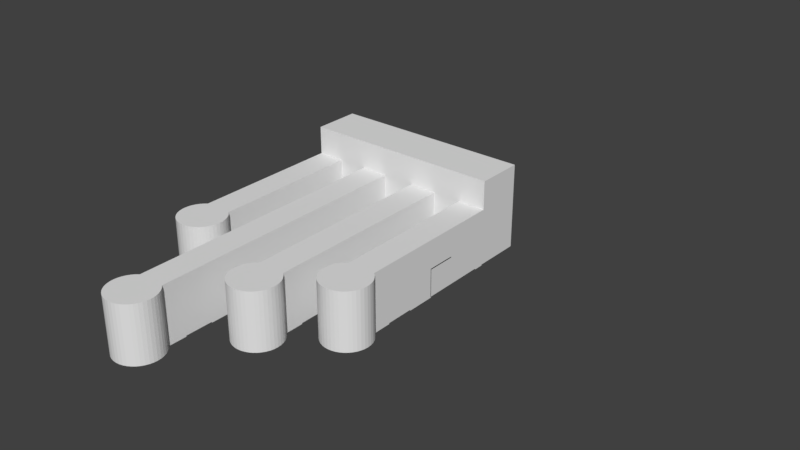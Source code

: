 # Source: Tutorial.blend  (saved by Blender 2.79.0; exported with 4.5.12 LTS)
import bpy
from mathutils import Matrix  # noqa: F401  (used for matrix-valued properties, if any)

bpy.ops.wm.read_factory_settings(use_empty=True)
scene = bpy.context.scene
scene.name = 'Scene'

# ---- collections
col_collection_1 = bpy.data.collections.new('Collection 1'); scene.collection.children.link(col_collection_1)

# ---- world
world_world = bpy.data.worlds.new('World'); scene.world = world_world
world_world.color = (0.05088, 0.05088, 0.05088)
world_world.use_sun_shadow = False
world_world.sun_shadow_jitter_overblur = 0.0
world_world.cycles.sampling_method = 'MANUAL'

# ---- meshes
me_cylinder_143 = bpy.data.meshes.new('Cylinder.143')
me_cylinder_143.from_pydata([(1.469, 17.0, -7.451e-09), (-1.469, 17.0, -7.451e-09), (1.469, 17.0, -0.1), (-1.469, 17.0, -0.1), (1.469, 17.0, -7.451e-09), (-1.469, 17.0, -7.451e-09), (1.469, 18.0, -7.451e-09), (-1.469, 18.0, -7.451e-09), (7.469, 17.0, -7.451e-09), (4.531, 17.0, -7.451e-09), (7.469, 18.0, -7.451e-09), (4.531, 18.0, -7.451e-09), (1.469, 10.0, -7.451e-09), (-1.469, 10.0, -7.451e-09), (1.469, 10.0, 3.0), (-1.469, 10.0, 3.0), (1.469, 9.937, -7.451e-09), (-1.469, 9.937, -7.451e-09), (1.469, 9.937, 3.0), (-1.469, 9.937, 3.0), (4.531, -9.0, -7.451e-09), (4.531, -9.0, -0.1), (7.469, -9.0, -7.451e-09), (7.469, -9.0, -0.1), (7.469, 17.0, -7.451e-09), (4.531, 17.0, -7.451e-09), (7.469, 17.0, -0.1), (4.531, 17.0, -0.1), (7.469, 3.0, -7.451e-09), (4.531, 3.0, -7.451e-09), (7.469, 6.0, -7.451e-09), (4.531, 6.0, -7.451e-09), (7.469, 6.0, -0.1), (4.531, 6.0, -0.1), (4.531, -6.0, -7.451e-09), (4.531, -6.0, -0.1), (7.469, -6.0, -7.451e-09), (7.469, -6.0, -0.1), (4.531, -3.0, -7.451e-09), (4.531, -3.0, -0.1), (7.469, -3.0, -7.451e-09), (7.469, -3.0, -0.1), (1.469, 10.0, 3.0), (-1.469, 10.0, 3.0), (1.469, 10.0, 2.9), (-1.469, 10.0, 2.9), (1.469, 13.0, 3.0), (-1.469, 13.0, 3.0), (1.469, 13.0, 2.9), (-1.469, 13.0, 2.9), (-1.469, 7.0, -7.451e-09), (1.469, 7.0, -7.451e-09), (-1.469, 10.0, -7.451e-09), (-1.469, 10.0, -0.1), (1.469, 10.0, -7.451e-09), (1.469, 10.0, -0.1), (4.531, -10.98, -7.451e-09), (7.469, -10.98, -7.451e-09), (4.531, -9.0, -7.451e-09), (7.469, -9.0, -7.451e-09), (-1.469, 2.023, -7.451e-09), (1.469, 2.023, -7.451e-09), (-1.469, 4.0, -7.451e-09), (1.469, 4.0, -7.451e-09), (-1.469, 4.0, -7.451e-09), (-1.469, 4.0, -0.1), (1.469, 4.0, -7.451e-09), (1.469, 4.0, -0.1), (13.84, 17.0, -7.451e-09), (10.9, 17.0, -7.451e-09), (13.84, 17.0, -0.1), (10.9, 17.0, -0.1), (13.84, 10.0, -7.451e-09), (10.9, 10.0, -7.451e-09), (13.84, 10.0, -0.1), (10.9, 10.0, -0.1), (13.84, 13.0, -7.451e-09), (10.9, 13.0, -7.451e-09), (13.84, 13.0, -0.1), (10.9, 13.0, -0.1), (10.9, 2.0, -7.451e-09), (13.84, 2.0, -7.451e-09), (10.9, 5.0, -7.451e-09), (10.9, 5.0, -0.1), (13.84, 5.0, -7.451e-09), (13.84, 5.0, -0.1), (10.9, -1.0, -7.451e-09), (10.9, -1.0, -0.1), (13.84, -1.0, -7.451e-09), (13.84, -1.0, -0.1), (19.84, 10.0, -7.451e-09), (16.9, 10.0, -7.451e-09), (19.84, 10.0, 3.0), (16.9, 10.0, 3.0), (19.84, 9.937, -7.451e-09), (16.9, 9.937, -7.451e-09), (19.84, 9.937, 3.0), (16.9, 9.937, 3.0), (19.84, 17.0, -7.451e-09), (16.9, 17.0, -7.451e-09), (19.84, 17.0, -0.1), (16.9, 17.0, -0.1), (19.84, 10.0, 3.0), (16.9, 10.0, 3.0), (19.84, 10.0, 2.9), (16.9, 10.0, 2.9), (19.84, 13.0, 3.0), (16.9, 13.0, 3.0), (19.84, 13.0, 2.9), (16.9, 13.0, 2.9), (16.9, 7.0, -7.451e-09), (16.9, 7.0, -0.1), (19.84, 7.0, -7.451e-09), (19.84, 7.0, -0.1), (16.9, 10.0, -7.451e-09), (16.9, 10.0, -0.1), (19.84, 10.0, -7.451e-09), (19.84, 10.0, -0.1), (16.9, 4.0, -7.451e-09), (16.9, 4.0, -0.1), (19.84, 4.0, -7.451e-09), (19.84, 4.0, -0.1), (13.84, 17.0, -7.451e-09), (10.9, 17.0, -7.451e-09), (13.84, 18.0, -7.451e-09), (10.9, 18.0, -7.451e-09), (10.9, -2.977, -7.451e-09), (13.84, -2.977, -7.451e-09), (10.9, -1.0, -7.451e-09), (13.84, -1.0, -7.451e-09), (19.84, 17.0, -7.451e-09), (16.9, 17.0, -7.451e-09), (19.84, 18.0, -7.451e-09), (16.9, 18.0, -7.451e-09), (16.9, 2.023, -7.451e-09), (19.84, 2.023, -7.451e-09), (16.9, 4.0, -7.451e-09), (19.84, 4.0, -7.451e-09)], [], [(3, 2, 0, 1), (5, 4, 6, 7), (9, 8, 10, 11), (17, 16, 18, 19), (14, 15, 19, 18), (12, 13, 15, 14), (20, 22, 23, 21), (26, 24, 25, 27), (29, 28, 30, 31), (31, 30, 32, 33), (34, 35, 37, 36), (34, 36, 40, 38), (38, 40, 41, 39), (48, 49, 47, 46), (44, 45, 49, 48), (43, 42, 46, 47), (50, 51, 54, 52), (53, 52, 54, 55), (56, 57, 59, 58), (60, 61, 63, 62), (64, 66, 67, 65), (69, 71, 70, 68), (73, 72, 76, 77), (77, 76, 78, 79), (73, 75, 74, 72), (80, 81, 84, 82), (82, 84, 85, 83), (86, 88, 89, 87), (95, 94, 96, 97), (92, 93, 97, 96), (90, 91, 93, 92), (101, 100, 98, 99), (108, 109, 107, 106), (104, 105, 109, 108), (103, 102, 106, 107), (110, 111, 113, 112), (110, 112, 116, 114), (115, 114, 116, 117), (118, 120, 121, 119), (123, 122, 124, 125), (126, 127, 129, 128), (131, 130, 132, 133), (134, 135, 137, 136)])
_uv = me_cylinder_143.uv_layers.new(name='UVMap')
_uv.uv.foreach_set('vector', [0.5829, 0.2551, 0.5829, 0.5, 0.5757, 0.5, 0.5757, 0.2551, 0.8507, 0.4898, 0.8507, 0.2449, 0.9231, 0.2449, 0.9231, 0.4898, 0.9231, 0.4898, 0.9231, 0.2449, 0.9954, 0.2449, 0.9954, 0.4898, 0.2127, 0.75, 3.451e-08, 0.75, 0.0, 0.5, 0.2127, 0.5, 0.9984, 0.0, 0.9984, 0.2449, 0.9938, 0.2449, 0.9938, 0.0, 0.4254, 1.0, 0.2127, 1.0, 0.2127, 0.75, 0.4254, 0.75, 0.9459, 0.75, 0.9459, 0.9949, 0.9387, 0.9949, 0.9387, 0.75, 0.5685, 0.2551, 0.5757, 0.2551, 0.5757, 0.5, 0.5685, 0.5, 0.0, 0.75, 0.2127, 0.75, 0.2127, 1.0, 3.451e-08, 1.0, 0.9315, 0.9949, 0.9315, 0.75, 0.9387, 0.75, 0.9387, 0.9949, 0.9604, 0.75, 0.9677, 0.75, 0.9677, 0.9949, 0.9604, 0.9949, 0.2127, 0.5, 0.4254, 0.5, 0.4254, 0.75, 0.2127, 0.75, 0.9821, 0.9949, 0.9821, 0.75, 0.9894, 0.75, 0.9894, 0.9949, 0.6119, 0.2551, 0.6119, 0.5, 0.6046, 0.5, 0.6046, 0.2551, 0.638, 0.25, 0.4254, 0.25, 0.4254, 0.0, 0.638, 2.384e-07, 0.2127, 0.5, 1.725e-08, 0.5, 0.0, 0.25, 0.2127, 0.25, 0.638, 1.0, 0.4254, 1.0, 0.4254, 0.75, 0.638, 0.75, 0.9532, 0.9949, 0.9459, 0.9949, 0.9459, 0.75, 0.9532, 0.75, 0.9242, 0.75, 0.9242, 0.9949, 0.7811, 0.9949, 0.7811, 0.75, 0.638, 0.9949, 0.638, 0.75, 0.7811, 0.75, 0.7811, 0.9949, 0.9894, 0.9949, 0.9894, 0.75, 0.9966, 0.75, 0.9966, 0.9949, 0.5902, 0.2551, 0.5974, 0.2551, 0.5974, 0.5, 0.5902, 0.5, 1.38e-07, 0.0, 0.2127, 7.947e-08, 0.2127, 0.25, 0.0, 0.25, 0.5902, 0.2551, 0.5902, 0.5, 0.5829, 0.5, 0.5829, 0.2551, 0.6191, 0.2551, 0.6263, 0.2551, 0.6263, 0.5, 0.6191, 0.5, 0.2127, 0.25, 0.4254, 0.25, 0.4254, 0.5, 0.2127, 0.5, 0.9677, 0.9949, 0.9677, 0.75, 0.9749, 0.75, 0.9749, 0.9949, 0.9749, 0.9949, 0.9749, 0.75, 0.9821, 0.75, 0.9821, 0.9949, 0.8507, 0.25, 0.638, 0.25, 0.638, 1.987e-08, 0.8507, 0.0, 1.0, 0.2449, 1.0, 0.4898, 0.9954, 0.4898, 0.9954, 0.2449, 0.638, 0.75, 0.4254, 0.75, 0.4254, 0.5, 0.638, 0.5, 0.6046, 0.2551, 0.6046, 0.5, 0.5974, 0.5, 0.5974, 0.2551, 0.6119, 0.5, 0.6119, 0.2551, 0.6191, 0.2551, 0.6191, 0.5, 0.4254, 0.25, 0.2127, 0.25, 0.2127, 0.0, 0.4254, 1.589e-07, 0.638, 0.25, 0.8507, 0.25, 0.8507, 0.5, 0.638, 0.5, 0.9532, 0.75, 0.9604, 0.75, 0.9604, 0.9949, 0.9532, 0.9949, 0.8507, 0.75, 0.638, 0.75, 0.638, 0.5, 0.8507, 0.5, 0.6336, 0.5, 0.6263, 0.5, 0.6263, 0.2551, 0.6336, 0.2551, 0.9242, 0.9949, 0.9242, 0.75, 0.9315, 0.75, 0.9315, 0.9949, 0.8507, 0.75, 0.8507, 0.5051, 0.9231, 0.5051, 0.9231, 0.75, 0.8507, 0.2449, 0.8507, 0.0, 0.9938, 1.589e-07, 0.9938, 0.2449, 0.9231, 0.75, 0.9231, 0.5051, 0.9954, 0.5051, 0.9954, 0.75, 0.5685, 0.2551, 0.5685, 0.5, 0.4254, 0.5, 0.4254, 0.2551])
me_cylinder_143.use_remesh_preserve_volume = False
me_cylinder_143.use_remesh_preserve_attributes = False
me_cylinder_143.use_mirror_vertex_groups = False
me_cylinder_143.update()
me_cylinder_142 = bpy.data.meshes.new('Cylinder.142')
me_cylinder_142.from_pydata([(-1.469, 18.0, -7.451e-09), (19.84, 18.0, -7.451e-09), (-1.469, 23.0, -7.451e-09), (19.84, 23.0, -7.451e-09), (10.48, 23.0, -7.451e-09), (7.98, 23.0, -7.451e-09)], [], [(0, 1, 3, 4, 5, 2)])
_uv = me_cylinder_142.uv_layers.new(name='UVMap')
_uv.uv.foreach_set('vector', [1.144e-06, 1.0, 0.0, 1.79e-07, 1.0, 0.0, 1.0, 0.4393, 1.0, 0.5566, 1.0, 1.0])
me_cylinder_142.use_remesh_preserve_volume = False
me_cylinder_142.use_remesh_preserve_attributes = False
me_cylinder_142.use_mirror_vertex_groups = False
me_cylinder_142.update()
me_cylinder_141 = bpy.data.meshes.new('Cylinder.141')
me_cylinder_141.from_pydata([(1.469, 18.0, -7.451e-09), (1.469, 18.0, 6.0), (4.531, 18.0, -7.451e-09), (4.531, 18.0, 6.0), (7.469, 18.0, -7.451e-09), (7.469, 18.0, 6.0), (7.469, -10.98, -7.451e-09), (7.768, -11.23, -7.451e-09), (8.023, -11.53, -7.451e-09), (8.228, -11.87, -7.451e-09), (8.378, -12.23, -7.451e-09), (8.469, -12.61, -7.451e-09), (8.5, -13.0, -7.451e-09), (8.469, -13.39, -7.451e-09), (8.378, -13.77, -7.451e-09), (8.228, -14.13, -7.451e-09), (8.023, -14.47, -7.451e-09), (7.768, -14.77, -7.451e-09), (7.469, -15.02, -7.451e-09), (7.135, -15.23, -7.451e-09), (6.773, -15.38, -7.451e-09), (6.391, -15.47, -7.451e-09), (6.0, -15.5, -7.451e-09), (5.609, -15.47, -7.451e-09), (5.227, -15.38, -7.451e-09), (4.865, -15.23, -7.451e-09), (4.531, -15.02, -7.451e-09), (4.232, -14.77, -7.451e-09), (3.977, -14.47, -7.451e-09), (3.772, -14.13, -7.451e-09), (3.622, -13.77, -7.451e-09), (3.531, -13.39, -7.451e-09), (3.5, -13.0, -7.451e-09), (3.531, -12.61, -7.451e-09), (3.622, -12.23, -7.451e-09), (3.772, -11.87, -7.451e-09), (3.977, -11.53, -7.451e-09), (4.232, -11.23, -7.451e-09), (4.531, -10.98, -7.451e-09), (7.469, -10.98, 6.0), (7.768, -11.23, 6.0), (8.023, -11.53, 6.0), (8.228, -11.87, 6.0), (8.378, -12.23, 6.0), (8.469, -12.61, 6.0), (8.5, -13.0, 6.0), (8.469, -13.39, 6.0), (8.378, -13.77, 6.0), (8.228, -14.13, 6.0), (8.023, -14.47, 6.0), (7.768, -14.77, 6.0), (7.469, -15.02, 6.0), (7.135, -15.23, 6.0), (6.773, -15.38, 6.0), (6.391, -15.47, 6.0), (6.0, -15.5, 6.0), (5.609, -15.47, 6.0), (5.227, -15.38, 6.0), (4.865, -15.23, 6.0), (4.531, -15.02, 6.0), (4.232, -14.77, 6.0), (3.977, -14.47, 6.0), (3.772, -14.13, 6.0), (3.622, -13.77, 6.0), (3.531, -13.39, 6.0), (3.5, -13.0, 6.0), (3.531, -12.61, 6.0), (3.622, -12.23, 6.0), (3.772, -11.87, 6.0), (3.977, -11.53, 6.0), (4.232, -11.23, 6.0), (4.531, -10.98, 6.0), (1.469, 2.023, -7.451e-09), (1.768, 1.768, -7.451e-09), (2.023, 1.469, -7.451e-09), (2.228, 1.135, -7.451e-09), (2.378, 0.7725, -7.451e-09), (2.469, 0.3911, -7.451e-09), (2.5, -4.073e-07, -7.451e-09), (2.469, -0.3911, -7.451e-09), (2.378, -0.7725, -7.451e-09), (2.228, -1.135, -7.451e-09), (2.023, -1.469, -7.451e-09), (1.768, -1.768, -7.451e-09), (1.469, -2.023, -7.451e-09), (1.135, -2.228, -7.451e-09), (0.7725, -2.378, -7.451e-09), (0.3911, -2.469, -7.451e-09), (-2.007e-06, -2.5, -7.451e-09), (-0.3911, -2.469, -7.451e-09), (-0.7725, -2.378, -7.451e-09), (-1.135, -2.228, -7.451e-09), (-1.469, -2.023, -7.451e-09), (-1.768, -1.768, -7.451e-09), (-2.023, -1.469, -7.451e-09), (-2.228, -1.135, -7.451e-09), (-2.378, -0.7725, -7.451e-09), (-2.469, -0.3911, -7.451e-09), (-2.5, 3.606e-06, -7.451e-09), (-2.469, 0.3911, -7.451e-09), (-2.378, 0.7725, -7.451e-09), (-2.228, 1.135, -7.451e-09), (-2.023, 1.469, -7.451e-09), (-1.768, 1.768, -7.451e-09), (-1.469, 2.023, -7.451e-09), (1.469, 2.023, 6.0), (1.768, 1.768, 6.0), (2.023, 1.469, 6.0), (2.228, 1.135, 6.0), (2.378, 0.7725, 6.0), (2.469, 0.3911, 6.0), (2.5, -4.073e-07, 6.0), (2.469, -0.3911, 6.0), (2.378, -0.7725, 6.0), (2.228, -1.135, 6.0), (2.023, -1.469, 6.0), (1.768, -1.768, 6.0), (1.469, -2.023, 6.0), (1.135, -2.228, 6.0), (0.7725, -2.378, 6.0), (0.3911, -2.469, 6.0), (-2.007e-06, -2.5, 6.0), (-0.3911, -2.469, 6.0), (-0.7725, -2.378, 6.0), (-1.135, -2.228, 6.0), (-1.469, -2.023, 6.0), (-1.768, -1.768, 6.0), (-2.023, -1.469, 6.0), (-2.228, -1.135, 6.0), (-2.378, -0.7725, 6.0), (-2.469, -0.3911, 6.0), (-2.5, 3.606e-06, 6.0), (-2.469, 0.3911, 6.0), (-2.378, 0.7725, 6.0), (-2.228, 1.135, 6.0), (-2.023, 1.469, 6.0), (-1.768, 1.768, 6.0), (-1.469, 2.023, 6.0), (10.9, 18.0, -7.451e-09), (10.9, 18.0, 6.0), (13.84, -2.977, -7.451e-09), (14.14, -3.232, -7.451e-09), (14.39, -3.531, -7.451e-09), (14.6, -3.865, -7.451e-09), (14.75, -4.227, -7.451e-09), (14.84, -4.609, -7.451e-09), (14.87, -5.0, -7.451e-09), (14.84, -5.391, -7.451e-09), (14.75, -5.773, -7.451e-09), (14.6, -6.135, -7.451e-09), (14.39, -6.469, -7.451e-09), (14.14, -6.768, -7.451e-09), (13.84, -7.023, -7.451e-09), (13.51, -7.228, -7.451e-09), (13.14, -7.378, -7.451e-09), (12.76, -7.469, -7.451e-09), (12.37, -7.5, -7.451e-09), (11.98, -7.469, -7.451e-09), (11.6, -7.378, -7.451e-09), (11.24, -7.228, -7.451e-09), (10.9, -7.023, -7.451e-09), (10.6, -6.768, -7.451e-09), (10.35, -6.469, -7.451e-09), (10.14, -6.135, -7.451e-09), (9.994, -5.773, -7.451e-09), (9.903, -5.391, -7.451e-09), (9.872, -5.0, -7.451e-09), (9.903, -4.609, -7.451e-09), (9.994, -4.227, -7.451e-09), (10.14, -3.865, -7.451e-09), (10.35, -3.531, -7.451e-09), (10.6, -3.232, -7.451e-09), (10.9, -2.977, -7.451e-09), (13.84, -2.977, 6.0), (14.14, -3.232, 6.0), (14.39, -3.531, 6.0), (14.6, -3.865, 6.0), (14.75, -4.227, 6.0), (14.84, -4.609, 6.0), (14.87, -5.0, 6.0), (14.84, -5.391, 6.0), (14.75, -5.773, 6.0), (14.6, -6.135, 6.0), (14.39, -6.469, 6.0), (14.14, -6.768, 6.0), (13.84, -7.023, 6.0), (13.51, -7.228, 6.0), (13.14, -7.378, 6.0), (12.76, -7.469, 6.0), (12.37, -7.5, 6.0), (11.98, -7.469, 6.0), (11.6, -7.378, 6.0), (11.24, -7.228, 6.0), (10.9, -7.023, 6.0), (10.6, -6.768, 6.0), (10.35, -6.469, 6.0), (10.14, -6.135, 6.0), (9.994, -5.773, 6.0), (9.903, -5.391, 6.0), (9.872, -5.0, 6.0), (9.903, -4.609, 6.0), (9.994, -4.227, 6.0), (10.14, -3.865, 6.0), (10.35, -3.531, 6.0), (10.6, -3.232, 6.0), (10.9, -2.977, 6.0), (16.9, 18.0, -7.451e-09), (16.9, 18.0, 6.0), (13.84, 18.0, -7.451e-09), (13.84, 18.0, 6.0), (19.84, 2.023, -7.451e-09), (20.14, 1.768, -7.451e-09), (20.39, 1.469, -7.451e-09), (20.6, 1.135, -7.451e-09), (20.75, 0.7725, -7.451e-09), (20.84, 0.3911, -7.451e-09), (20.87, -4.768e-07, -7.451e-09), (20.84, -0.3911, -7.451e-09), (20.75, -0.7725, -7.451e-09), (20.6, -1.135, -7.451e-09), (20.39, -1.469, -7.451e-09), (20.14, -1.768, -7.451e-09), (19.84, -2.023, -7.451e-09), (19.51, -2.228, -7.451e-09), (19.14, -2.378, -7.451e-09), (18.76, -2.469, -7.451e-09), (18.37, -2.5, -7.451e-09), (17.98, -2.469, -7.451e-09), (17.6, -2.378, -7.451e-09), (17.24, -2.228, -7.451e-09), (16.9, -2.023, -7.451e-09), (16.6, -1.768, -7.451e-09), (16.35, -1.469, -7.451e-09), (16.14, -1.135, -7.451e-09), (15.99, -0.7725, -7.451e-09), (15.9, -0.3911, -7.451e-09), (15.87, 3.815e-06, -7.451e-09), (15.9, 0.3911, -7.451e-09), (15.99, 0.7725, -7.451e-09), (16.14, 1.135, -7.451e-09), (16.35, 1.469, -7.451e-09), (16.6, 1.768, -7.451e-09), (16.9, 2.023, -7.451e-09), (19.84, 2.023, 6.0), (20.14, 1.768, 6.0), (20.39, 1.469, 6.0), (20.6, 1.135, 6.0), (20.75, 0.7725, 6.0), (20.84, 0.3911, 6.0), (20.87, -4.768e-07, 6.0), (20.84, -0.3911, 6.0), (20.75, -0.7725, 6.0), (20.6, -1.135, 6.0), (20.39, -1.469, 6.0), (20.14, -1.768, 6.0), (19.84, -2.023, 6.0), (19.51, -2.228, 6.0), (19.14, -2.378, 6.0), (18.76, -2.469, 6.0), (18.37, -2.5, 6.0), (17.98, -2.469, 6.0), (17.6, -2.378, 6.0), (17.24, -2.228, 6.0), (16.9, -2.023, 6.0), (16.6, -1.768, 6.0), (16.35, -1.469, 6.0), (16.14, -1.135, 6.0), (15.99, -0.7725, 6.0), (15.9, -0.3911, 6.0), (15.87, 3.815e-06, 6.0), (15.9, 0.3911, 6.0), (15.99, 0.7725, 6.0), (16.14, 1.135, 6.0), (16.35, 1.469, 6.0), (16.6, 1.768, 6.0), (16.9, 2.023, 6.0), (-1.469, 18.0, -7.451e-09), (-1.469, 18.0, 6.0), (-1.469, 18.0, 6.0), (19.84, 18.0, -7.451e-09), (19.84, 18.0, 6.0), (19.84, 18.0, 9.0), (-1.469, 18.0, 9.0), (-1.469, 23.0, -7.451e-09), (-1.469, 23.0, 6.0), (-1.469, 23.0, 6.0), (19.84, 23.0, -7.451e-09), (19.84, 23.0, 6.0), (19.84, 23.0, 9.0), (-1.469, 23.0, 9.0)], [], [(1, 3, 2, 0), (35, 36, 69, 68), (13, 14, 47, 46), (22, 23, 56, 55), (31, 32, 65, 64), (9, 10, 43, 42), (18, 19, 52, 51), (27, 28, 61, 60), (36, 37, 70, 69), (14, 15, 48, 47), (23, 24, 57, 56), (32, 33, 66, 65), (10, 11, 44, 43), (19, 20, 53, 52), (28, 29, 62, 61), (37, 38, 71, 70), (6, 7, 40, 39), (15, 16, 49, 48), (24, 25, 58, 57), (33, 34, 67, 66), (11, 12, 45, 44), (20, 21, 54, 53), (29, 30, 63, 62), (7, 8, 41, 40), (16, 17, 50, 49), (25, 26, 59, 58), (34, 35, 68, 67), (12, 13, 46, 45), (21, 22, 55, 54), (30, 31, 64, 63), (8, 9, 42, 41), (17, 18, 51, 50), (26, 27, 60, 59), (101, 102, 135, 134), (79, 80, 113, 112), (88, 89, 122, 121), (97, 98, 131, 130), (75, 76, 109, 108), (84, 85, 118, 117), (93, 94, 127, 126), (102, 103, 136, 135), (80, 81, 114, 113), (89, 90, 123, 122), (98, 99, 132, 131), (76, 77, 110, 109), (85, 86, 119, 118), (94, 95, 128, 127), (103, 104, 137, 136), (72, 73, 106, 105), (81, 82, 115, 114), (90, 91, 124, 123), (99, 100, 133, 132), (77, 78, 111, 110), (86, 87, 120, 119), (95, 96, 129, 128), (73, 74, 107, 106), (82, 83, 116, 115), (91, 92, 125, 124), (100, 101, 134, 133), (78, 79, 112, 111), (87, 88, 121, 120), (96, 97, 130, 129), (74, 75, 108, 107), (83, 84, 117, 116), (92, 93, 126, 125), (169, 170, 203, 202), (147, 148, 181, 180), (156, 157, 190, 189), (165, 166, 199, 198), (143, 144, 177, 176), (152, 153, 186, 185), (161, 162, 195, 194), (170, 171, 204, 203), (148, 149, 182, 181), (157, 158, 191, 190), (166, 167, 200, 199), (144, 145, 178, 177), (153, 154, 187, 186), (162, 163, 196, 195), (171, 172, 205, 204), (140, 141, 174, 173), (149, 150, 183, 182), (158, 159, 192, 191), (167, 168, 201, 200), (145, 146, 179, 178), (154, 155, 188, 187), (163, 164, 197, 196), (141, 142, 175, 174), (150, 151, 184, 183), (159, 160, 193, 192), (168, 169, 202, 201), (146, 147, 180, 179), (155, 156, 189, 188), (164, 165, 198, 197), (142, 143, 176, 175), (151, 152, 185, 184), (160, 161, 194, 193), (206, 208, 209, 207), (239, 240, 273, 272), (217, 218, 251, 250), (226, 227, 260, 259), (235, 236, 269, 268), (213, 214, 247, 246), (222, 223, 256, 255), (231, 232, 265, 264), (240, 241, 274, 273), (218, 219, 252, 251), (227, 228, 261, 260), (236, 237, 270, 269), (214, 215, 248, 247), (223, 224, 257, 256), (232, 233, 266, 265), (241, 242, 275, 274), (210, 211, 244, 243), (219, 220, 253, 252), (228, 229, 262, 261), (237, 238, 271, 270), (215, 216, 249, 248), (224, 225, 258, 257), (233, 234, 267, 266), (211, 212, 245, 244), (220, 221, 254, 253), (229, 230, 263, 262), (238, 239, 272, 271), (216, 217, 250, 249), (225, 226, 259, 258), (234, 235, 268, 267), (212, 213, 246, 245), (221, 222, 255, 254), (230, 231, 264, 263), (5, 139, 138, 4), (280, 281, 288, 287), (282, 278, 285, 289), (277, 276, 283, 284), (279, 280, 287, 286)])
_uv = me_cylinder_141.uv_layers.new(name='UVMap')
_uv.uv.foreach_set('vector', [0.8667, 0.2609, 1.0, 0.2609, 1.0, 0.5217, 0.8667, 0.5217, 0.474, 0.2609, 0.4595, 0.2609, 0.4595, 2.073e-08, 0.474, 2.073e-08, 0.3228, 0.2609, 0.3394, 0.2609, 0.3394, 0.5217, 0.3228, 0.5217, 0.7898, 0.5217, 0.7727, 0.5217, 0.7727, 0.2609, 0.7898, 0.2609, 0.5405, 0.2609, 0.5235, 0.2609, 0.5235, 4.146e-08, 0.5405, 2.073e-08, 0.2563, 0.2609, 0.2721, 0.2609, 0.2721, 0.5217, 0.2563, 0.5217, 0.8537, 0.5217, 0.8392, 0.5217, 0.8392, 0.2609, 0.8537, 0.2609, 0.6004, 0.2609, 0.5874, 0.2609, 0.5874, 0.0, 0.6004, 0.0, 0.4595, 0.2609, 0.4465, 0.2609, 0.4465, 0.0, 0.4595, 2.073e-08, 0.3394, 0.2609, 0.3552, 0.2609, 0.3552, 0.5217, 0.3394, 0.5217, 0.7727, 0.5217, 0.7561, 0.5217, 0.7561, 0.2609, 0.7727, 0.2609, 0.5235, 0.2609, 0.5064, 0.2609, 0.5064, 0.0, 0.5235, 4.146e-08, 0.2721, 0.2609, 0.2887, 0.2609, 0.2887, 0.5217, 0.2721, 0.5217, 0.8392, 0.5217, 0.8234, 0.5217, 0.8234, 0.2609, 0.8392, 0.2609, 0.5874, 0.2609, 0.5729, 0.2609, 0.5729, 0.0, 0.5874, 0.0, 0.4465, 0.2609, 0.4354, 0.2609, 0.4354, 0.0, 0.4465, 0.0, 0.2177, 0.2609, 0.2288, 0.2609, 0.2288, 0.5217, 0.2177, 0.5217, 0.3552, 0.2609, 0.3697, 0.2609, 0.3697, 0.5217, 0.3552, 0.5217, 0.7561, 0.5217, 0.7403, 0.5217, 0.7403, 0.2609, 0.7561, 0.2609, 0.5064, 0.2609, 0.4898, 0.2609, 0.4898, 0.0, 0.5064, 0.0, 0.2887, 0.2609, 0.3058, 0.2609, 0.3058, 0.5217, 0.2887, 0.5217, 0.8234, 0.5217, 0.8068, 0.5217, 0.8068, 0.2609, 0.8234, 0.2609, 0.5729, 0.2609, 0.5571, 0.2609, 0.5571, 0.0, 0.5729, 0.0, 0.2288, 0.2609, 0.2418, 0.2609, 0.2418, 0.5217, 0.2288, 0.5217, 0.3697, 0.2609, 0.3827, 0.2609, 0.3827, 0.5217, 0.3697, 0.5217, 0.7403, 0.5217, 0.7258, 0.5217, 0.7258, 0.2609, 0.7403, 0.2609, 0.4898, 0.2609, 0.474, 0.2609, 0.474, 2.073e-08, 0.4898, 0.0, 0.3058, 0.2609, 0.3228, 0.2609, 0.3228, 0.5217, 0.3058, 0.5217, 0.8068, 0.5217, 0.7898, 0.5217, 0.7898, 0.2609, 0.8068, 0.2609, 0.5571, 0.2609, 0.5405, 0.2609, 0.5405, 2.073e-08, 0.5571, 0.0, 0.2418, 0.2609, 0.2563, 0.2609, 0.2563, 0.5217, 0.2418, 0.5217, 0.8667, 0.5217, 0.8537, 0.5217, 0.8537, 0.2609, 0.8667, 0.2609, 0.7258, 0.5217, 0.7128, 0.5217, 0.7128, 0.2609, 0.7258, 0.2609, 0.6391, 0.2609, 0.6245, 0.2609, 0.6245, 2.073e-08, 0.6391, 2.073e-08, 0.2776, 0.7826, 0.261, 0.7826, 0.261, 0.5217, 0.2776, 0.5217, 0.07697, 0.913, 0.05994, 0.913, 0.05994, 0.6522, 0.07697, 0.6522, 0.7055, 0.2609, 0.6885, 0.2609, 0.6885, 2.073e-08, 0.7055, 2.073e-08, 0.3441, 0.7826, 0.3283, 0.7826, 0.3283, 0.5217, 0.3441, 0.5217, 0.1409, 0.913, 0.1264, 0.913, 0.1264, 0.6522, 0.1409, 0.6522, 0.7655, 0.2609, 0.7525, 0.2609, 0.7525, 0.0, 0.7655, 0.0, 0.6245, 0.2609, 0.6115, 0.2609, 0.6115, 2.073e-08, 0.6245, 2.073e-08, 0.261, 0.7826, 0.2453, 0.7826, 0.2453, 0.5217, 0.261, 0.5217, 0.05994, 0.913, 0.04333, 0.913, 0.04333, 0.6522, 0.05994, 0.6522, 0.6885, 0.2609, 0.6715, 0.2609, 0.6715, 0.0, 0.6885, 2.073e-08, 0.3283, 0.7826, 0.3117, 0.7826, 0.3117, 0.5217, 0.3283, 0.5217, 0.1264, 0.913, 0.1106, 0.913, 0.1106, 0.6522, 0.1264, 0.6522, 0.7525, 0.2609, 0.7379, 0.2609, 0.7379, 2.073e-08, 0.7525, 0.0, 0.6115, 0.2609, 0.6004, 0.2609, 0.6004, 2.073e-08, 0.6115, 2.073e-08, 0.3827, 0.7826, 0.3716, 0.7826, 0.3716, 0.5217, 0.3827, 0.5217, 0.2453, 0.7826, 0.2307, 0.7826, 0.2307, 0.5217, 0.2453, 0.5217, 0.04333, 0.913, 0.02755, 0.913, 0.02755, 0.6522, 0.04333, 0.6522, 0.6715, 0.2609, 0.6549, 0.2609, 0.6549, 2.073e-08, 0.6715, 0.0, 0.3117, 0.7826, 0.2947, 0.7826, 0.2947, 0.5217, 0.3117, 0.5217, 0.1106, 0.913, 0.094, 0.913, 0.094, 0.6522, 0.1106, 0.6522, 0.7379, 0.2609, 0.7221, 0.2609, 0.7221, 2.073e-08, 0.7379, 2.073e-08, 0.3716, 0.7826, 0.3586, 0.7826, 0.3586, 0.5217, 0.3716, 0.5217, 0.2307, 0.7826, 0.2177, 0.7826, 0.2177, 0.5217, 0.2307, 0.5217, 0.02755, 0.913, 0.01299, 0.913, 0.01299, 0.6522, 0.02755, 0.6522, 0.6549, 0.2609, 0.6391, 0.2609, 0.6391, 2.073e-08, 0.6549, 2.073e-08, 0.2947, 0.7826, 0.2776, 0.7826, 0.2776, 0.5217, 0.2947, 0.5217, 0.094, 0.913, 0.07697, 0.913, 0.07697, 0.6522, 0.094, 0.6522, 0.7221, 0.2609, 0.7055, 0.2609, 0.7055, 2.073e-08, 0.7221, 2.073e-08, 0.3586, 0.7826, 0.3441, 0.7826, 0.3441, 0.5217, 0.3586, 0.5217, 0.1539, 0.913, 0.1409, 0.913, 0.1409, 0.6522, 0.1539, 0.6522, 0.01299, 0.913, 7.266e-08, 0.913, 0.0, 0.6522, 0.01299, 0.6522, 0.4214, 0.5217, 0.4068, 0.5217, 0.4068, 0.2609, 0.4214, 0.2609, 0.4878, 0.5217, 0.5044, 0.5217, 0.5044, 0.7826, 0.4878, 0.7826, 0.7787, 0.7826, 0.7616, 0.7826, 0.7616, 0.5217, 0.7787, 0.5217, 0.4878, 0.5217, 0.4708, 0.5217, 0.4708, 0.2609, 0.4878, 0.2609, 0.4214, 0.5217, 0.4372, 0.5217, 0.4372, 0.7826, 0.4214, 0.7826, 0.8426, 0.7826, 0.8281, 0.7826, 0.8281, 0.5217, 0.8426, 0.5217, 0.5478, 0.5217, 0.5348, 0.5217, 0.5348, 0.2609, 0.5478, 0.2609, 0.4068, 0.5217, 0.3938, 0.5217, 0.3938, 0.2609, 0.4068, 0.2609, 0.5044, 0.5217, 0.5202, 0.5217, 0.5202, 0.7826, 0.5044, 0.7826, 0.7616, 0.7826, 0.745, 0.7826, 0.745, 0.5217, 0.7616, 0.5217, 0.4708, 0.5217, 0.4538, 0.5217, 0.4538, 0.2609, 0.4708, 0.2609, 0.4372, 0.5217, 0.4538, 0.5217, 0.4538, 0.7826, 0.4372, 0.7826, 0.8281, 0.7826, 0.8123, 0.7826, 0.8123, 0.5217, 0.8281, 0.5217, 0.5348, 0.5217, 0.5202, 0.5217, 0.5202, 0.2609, 0.5348, 0.2609, 0.3938, 0.5217, 0.3827, 0.5217, 0.3827, 0.2609, 0.3938, 0.2609, 0.3827, 0.5217, 0.3938, 0.5217, 0.3938, 0.7826, 0.3827, 0.7826, 0.5202, 0.5217, 0.5348, 0.5217, 0.5348, 0.7826, 0.5202, 0.7826, 0.745, 0.7826, 0.7292, 0.7826, 0.7292, 0.5217, 0.745, 0.5217, 0.4538, 0.5217, 0.4372, 0.5217, 0.4372, 0.2609, 0.4538, 0.2609, 0.4538, 0.5217, 0.4708, 0.5217, 0.4708, 0.7826, 0.4538, 0.7826, 0.8123, 0.7826, 0.7957, 0.7826, 0.7957, 0.5217, 0.8123, 0.5217, 0.5202, 0.5217, 0.5044, 0.5217, 0.5044, 0.2609, 0.5202, 0.2609, 0.3938, 0.5217, 0.4068, 0.5217, 0.4068, 0.7826, 0.3938, 0.7826, 0.5348, 0.5217, 0.5478, 0.5217, 0.5478, 0.7826, 0.5348, 0.7826, 0.7292, 0.7826, 0.7147, 0.7826, 0.7147, 0.5217, 0.7292, 0.5217, 0.4372, 0.5217, 0.4214, 0.5217, 0.4214, 0.2609, 0.4372, 0.2609, 0.4708, 0.5217, 0.4878, 0.5217, 0.4878, 0.7826, 0.4708, 0.7826, 0.7957, 0.7826, 0.7787, 0.7826, 0.7787, 0.5217, 0.7957, 0.5217, 0.5044, 0.5217, 0.4878, 0.5217, 0.4878, 0.2609, 0.5044, 0.2609, 0.4068, 0.5217, 0.4214, 0.5217, 0.4214, 0.7826, 0.4068, 0.7826, 0.8556, 0.7826, 0.8426, 0.7826, 0.8426, 0.5217, 0.8556, 0.5217, 0.7147, 0.7826, 0.7017, 0.7826, 0.7017, 0.5217, 0.7147, 0.5217, 0.9889, 0.7826, 0.8556, 0.7826, 0.8556, 0.5217, 0.9889, 0.5217, 0.1264, 0.3913, 0.1409, 0.3913, 0.1409, 0.6522, 0.1264, 0.6522, 0.6077, 0.5217, 0.5911, 0.5217, 0.5911, 0.2609, 0.6077, 0.2609, 0.6247, 0.7826, 0.6077, 0.7826, 0.6077, 0.5217, 0.6247, 0.5217, 0.05994, 0.3913, 0.07697, 0.3913, 0.07697, 0.6522, 0.05994, 0.6522, 0.6741, 0.5217, 0.6584, 0.5217, 0.6584, 0.2609, 0.6741, 0.2609, 0.6887, 0.7826, 0.6741, 0.7826, 0.6741, 0.5217, 0.6887, 0.5217, 1.038e-08, 0.3913, 0.01299, 0.3913, 0.01299, 0.6522, 0.0, 0.6522, 0.1409, 0.3913, 0.1539, 0.3913, 0.1539, 0.6522, 0.1409, 0.6522, 0.5911, 0.5217, 0.5753, 0.5217, 0.5753, 0.2609, 0.5911, 0.2609, 0.6077, 0.7826, 0.5911, 0.7826, 0.5911, 0.5217, 0.6077, 0.5217, 0.07697, 0.3913, 0.094, 0.3913, 0.094, 0.6522, 0.07697, 0.6522, 0.6584, 0.5217, 0.6418, 0.5217, 0.6418, 0.2609, 0.6584, 0.2609, 0.6741, 0.7826, 0.6584, 0.7826, 0.6584, 0.5217, 0.6741, 0.5217, 0.01299, 0.3913, 0.02755, 0.3913, 0.02755, 0.6522, 0.01299, 0.6522, 0.1539, 0.3913, 0.165, 0.3913, 0.165, 0.6522, 0.1539, 0.6522, 0.7128, 0.5217, 0.7017, 0.5217, 0.7017, 0.2609, 0.7128, 0.2609, 0.5753, 0.5217, 0.5607, 0.5217, 0.5607, 0.2609, 0.5753, 0.2609, 0.5911, 0.7826, 0.5753, 0.7826, 0.5753, 0.5217, 0.5911, 0.5217, 0.094, 0.3913, 0.1106, 0.3913, 0.1106, 0.6522, 0.094, 0.6522, 0.6418, 0.5217, 0.6247, 0.5217, 0.6247, 0.2609, 0.6418, 0.2609, 0.6584, 0.7826, 0.6418, 0.7826, 0.6418, 0.5217, 0.6584, 0.5217, 0.02755, 0.3913, 0.04333, 0.3913, 0.04333, 0.6522, 0.02755, 0.6522, 0.7017, 0.5217, 0.6887, 0.5217, 0.6887, 0.2609, 0.7017, 0.2609, 0.5607, 0.5217, 0.5478, 0.5217, 0.5478, 0.2609, 0.5607, 0.2609, 0.5753, 0.7826, 0.5607, 0.7826, 0.5607, 0.5217, 0.5753, 0.5217, 0.1106, 0.3913, 0.1264, 0.3913, 0.1264, 0.6522, 0.1106, 0.6522, 0.6247, 0.5217, 0.6077, 0.5217, 0.6077, 0.2609, 0.6247, 0.2609, 0.6418, 0.7826, 0.6247, 0.7826, 0.6247, 0.5217, 0.6418, 0.5217, 0.04333, 0.3913, 0.05994, 0.3913, 0.05994, 0.6522, 0.04333, 0.6522, 0.6887, 0.5217, 0.6741, 0.5217, 0.6741, 0.2609, 0.6887, 0.2609, 0.7017, 0.7826, 0.6887, 0.7826, 0.6887, 0.5217, 0.7017, 0.5217, 0.5607, 0.7826, 0.5478, 0.7826, 0.5478, 0.5217, 0.5607, 0.5217, 0.7655, 0.0, 0.9149, 2.073e-08, 0.9149, 0.2609, 0.7655, 0.2609, 0.2177, 0.2609, 0.2177, 0.3913, 0.0, 0.3913, 0.0, 0.2609, 0.2177, 0.7826, 0.3483, 0.7826, 0.3483, 1.0, 0.2177, 1.0, 0.4354, 0.0, 0.4354, 0.2609, 0.2177, 0.2609, 0.2177, 6.22e-08, 0.2177, 0.0, 0.2177, 0.2609, 0.0, 0.2609, 8.305e-08, 1.641e-08])
me_cylinder_141.use_remesh_preserve_volume = False
me_cylinder_141.use_remesh_preserve_attributes = False
me_cylinder_141.use_mirror_vertex_groups = False
me_cylinder_141.update()
me_cylinder_140 = bpy.data.meshes.new('Cylinder.140')
me_cylinder_140.from_pydata([(1.469, 2.023, 6.0), (-1.469, 2.023, 6.0), (1.469, 18.0, 6.0), (-1.469, 18.0, 6.0), (7.469, -10.98, 6.0), (4.531, -10.98, 6.0), (7.469, 18.0, 6.0), (4.531, 18.0, 6.0), (7.469, -10.98, 6.0), (7.768, -11.23, 6.0), (8.023, -11.53, 6.0), (8.228, -11.87, 6.0), (8.378, -12.23, 6.0), (8.469, -12.61, 6.0), (8.5, -13.0, 6.0), (8.469, -13.39, 6.0), (8.378, -13.77, 6.0), (8.228, -14.13, 6.0), (8.023, -14.47, 6.0), (7.768, -14.77, 6.0), (7.469, -15.02, 6.0), (7.135, -15.23, 6.0), (6.773, -15.38, 6.0), (6.391, -15.47, 6.0), (6.0, -15.5, 6.0), (5.609, -15.47, 6.0), (5.227, -15.38, 6.0), (4.865, -15.23, 6.0), (4.531, -15.02, 6.0), (4.232, -14.77, 6.0), (3.977, -14.47, 6.0), (3.772, -14.13, 6.0), (3.622, -13.77, 6.0), (3.531, -13.39, 6.0), (3.5, -13.0, 6.0), (3.531, -12.61, 6.0), (3.622, -12.23, 6.0), (3.772, -11.87, 6.0), (3.977, -11.53, 6.0), (4.232, -11.23, 6.0), (4.531, -10.98, 6.0), (1.469, 2.023, 6.0), (1.768, 1.768, 6.0), (2.023, 1.469, 6.0), (2.228, 1.135, 6.0), (2.378, 0.7725, 6.0), (2.469, 0.3911, 6.0), (2.5, -4.073e-07, 6.0), (2.469, -0.3911, 6.0), (2.378, -0.7725, 6.0), (2.228, -1.135, 6.0), (2.023, -1.469, 6.0), (1.768, -1.768, 6.0), (1.469, -2.023, 6.0), (1.135, -2.228, 6.0), (0.7725, -2.378, 6.0), (0.3911, -2.469, 6.0), (-2.007e-06, -2.5, 6.0), (-0.3911, -2.469, 6.0), (-0.7725, -2.378, 6.0), (-1.135, -2.228, 6.0), (-1.469, -2.023, 6.0), (-1.768, -1.768, 6.0), (-2.023, -1.469, 6.0), (-2.228, -1.135, 6.0), (-2.378, -0.7725, 6.0), (-2.469, -0.3911, 6.0), (-2.5, 3.606e-06, 6.0), (-2.469, 0.3911, 6.0), (-2.378, 0.7725, 6.0), (-2.228, 1.135, 6.0), (-2.023, 1.469, 6.0), (-1.768, 1.768, 6.0), (-1.469, 2.023, 6.0), (13.84, -2.977, 6.0), (10.9, -2.977, 6.0), (13.84, 18.0, 6.0), (10.9, 18.0, 6.0), (19.84, 2.023, 6.0), (16.9, 2.023, 6.0), (19.84, 18.0, 6.0), (16.9, 18.0, 6.0), (13.84, -2.977, 6.0), (14.14, -3.232, 6.0), (14.39, -3.531, 6.0), (14.6, -3.865, 6.0), (14.75, -4.227, 6.0), (14.84, -4.609, 6.0), (14.87, -5.0, 6.0), (14.84, -5.391, 6.0), (14.75, -5.773, 6.0), (14.6, -6.135, 6.0), (14.39, -6.469, 6.0), (14.14, -6.768, 6.0), (13.84, -7.023, 6.0), (13.51, -7.228, 6.0), (13.14, -7.378, 6.0), (12.76, -7.469, 6.0), (12.37, -7.5, 6.0), (11.98, -7.469, 6.0), (11.6, -7.378, 6.0), (11.24, -7.228, 6.0), (10.9, -7.023, 6.0), (10.6, -6.768, 6.0), (10.35, -6.469, 6.0), (10.14, -6.135, 6.0), (9.994, -5.773, 6.0), (9.903, -5.391, 6.0), (9.872, -5.0, 6.0), (9.903, -4.609, 6.0), (9.994, -4.227, 6.0), (10.14, -3.865, 6.0), (10.35, -3.531, 6.0), (10.6, -3.232, 6.0), (10.9, -2.977, 6.0), (19.84, 2.023, 6.0), (20.14, 1.768, 6.0), (20.39, 1.469, 6.0), (20.6, 1.135, 6.0), (20.75, 0.7725, 6.0), (20.84, 0.3911, 6.0), (20.87, -4.768e-07, 6.0), (20.84, -0.3911, 6.0), (20.75, -0.7725, 6.0), (20.6, -1.135, 6.0), (20.39, -1.469, 6.0), (20.14, -1.768, 6.0), (19.84, -2.023, 6.0), (19.51, -2.228, 6.0), (19.14, -2.378, 6.0), (18.76, -2.469, 6.0), (18.37, -2.5, 6.0), (17.98, -2.469, 6.0), (17.6, -2.378, 6.0), (17.24, -2.228, 6.0), (16.9, -2.023, 6.0), (16.6, -1.768, 6.0), (16.35, -1.469, 6.0), (16.14, -1.135, 6.0), (15.99, -0.7725, 6.0), (15.9, -0.3911, 6.0), (15.87, 3.815e-06, 6.0), (15.9, 0.3911, 6.0), (15.99, 0.7725, 6.0), (16.14, 1.135, 6.0), (16.35, 1.469, 6.0), (16.6, 1.768, 6.0), (16.9, 2.023, 6.0), (19.84, 18.0, 9.0), (-1.469, 18.0, 9.0), (19.84, 23.0, 9.0), (-1.469, 23.0, 9.0)], [], [(148, 149, 151, 150), (80, 78, 79, 81), (76, 74, 75, 77), (6, 4, 5, 7), (2, 0, 1, 3), (116, 117, 118, 119, 120, 121, 122, 123, 124, 125, 126, 127, 128, 129, 130, 131, 132, 133, 134, 135, 136, 137, 138, 139, 140, 141, 142, 143, 144, 145, 146, 147, 79, 78, 115), (83, 84, 85, 86, 87, 88, 89, 90, 91, 92, 93, 94, 95, 96, 97, 98, 99, 100, 101, 102, 103, 104, 105, 106, 107, 108, 109, 110, 111, 112, 113, 114, 75, 74, 82), (9, 10, 11, 12, 13, 14, 15, 16, 17, 18, 19, 20, 21, 22, 23, 24, 25, 26, 27, 28, 29, 30, 31, 32, 33, 34, 35, 36, 37, 38, 39, 40, 5, 4, 8), (42, 43, 44, 45, 46, 47, 48, 49, 50, 51, 52, 53, 54, 55, 56, 57, 58, 59, 60, 61, 62, 63, 64, 65, 66, 67, 68, 69, 70, 71, 72, 73, 41)])
_uv = me_cylinder_140.uv_layers.new(name='UVMap')
_uv.uv.foreach_set('vector', [0.4078, 0.6361, 0.4078, 4.27e-08, 0.6117, 0.0, 0.6117, 0.6361, 0.6537, 0.6119, 0.6537, 0.135, 0.7736, 0.135, 0.7736, 0.6119, 0.2459, 0.7612, 0.2459, 0.135, 0.3658, 0.135, 0.3658, 0.7612, 0.04202, 1.0, 0.04202, 0.135, 0.1619, 0.135, 0.1619, 1.0, 0.9354, 1.139e-07, 0.9354, 0.4769, 0.8156, 0.4769, 0.8156, 0.0, 0.6415, 0.1274, 0.6312, 0.1185, 0.6228, 0.1085, 0.6167, 0.09769, 0.6129, 0.0863, 0.6117, 0.07463, 0.6129, 0.06295, 0.6167, 0.05157, 0.6228, 0.04075, 0.6312, 0.03076, 0.6415, 0.02186, 0.6537, 0.01425, 0.6673, 0.008134, 0.6821, 0.003652, 0.6977, 0.0009188, 0.7136, 0.0, 0.7296, 0.0009188, 0.7451, 0.003653, 0.7599, 0.008134, 0.7736, 0.01425, 0.7857, 0.02186, 0.7961, 0.03076, 0.8045, 0.04075, 0.8106, 0.05157, 0.8143, 0.06295, 0.8156, 0.07463, 0.8143, 0.0863, 0.8106, 0.09769, 0.8045, 0.1085, 0.7961, 0.1185, 0.7857, 0.1274, 0.7736, 0.135, 0.7736, 0.135, 0.6537, 0.135, 0.6537, 0.135, 0.2338, 0.1274, 0.2234, 0.1185, 0.215, 0.1085, 0.2089, 0.09769, 0.2051, 0.0863, 0.2039, 0.07463, 0.2051, 0.06295, 0.2089, 0.05157, 0.215, 0.04075, 0.2234, 0.03076, 0.2338, 0.02186, 0.2459, 0.01425, 0.2596, 0.008134, 0.2743, 0.003653, 0.2899, 0.0009188, 0.3058, 0.0, 0.3218, 0.0009188, 0.3373, 0.003652, 0.3521, 0.008134, 0.3658, 0.01425, 0.3779, 0.02186, 0.3883, 0.03076, 0.3967, 0.04075, 0.4028, 0.05157, 0.4065, 0.06295, 0.4078, 0.07463, 0.4065, 0.0863, 0.4028, 0.09769, 0.3967, 0.1085, 0.3883, 0.1185, 0.3779, 0.1274, 0.3658, 0.135, 0.3658, 0.135, 0.2459, 0.135, 0.2459, 0.135, 0.02986, 0.1274, 0.01947, 0.1185, 0.01111, 0.1085, 0.00499, 0.09769, 0.001255, 0.0863, 0.0, 0.07463, 0.001255, 0.06295, 0.00499, 0.05157, 0.01111, 0.04075, 0.01947, 0.03076, 0.02986, 0.02186, 0.04202, 0.01425, 0.05566, 0.008134, 0.07044, 0.003653, 0.086, 0.0009188, 0.1019, 0.0, 0.1179, 0.0009188, 0.1335, 0.003653, 0.1482, 0.008134, 0.1619, 0.01425, 0.174, 0.02186, 0.1844, 0.03076, 0.1928, 0.04075, 0.1989, 0.05157, 0.2026, 0.06295, 0.2039, 0.07463, 0.2026, 0.0863, 0.1989, 0.09769, 0.1928, 0.1085, 0.1844, 0.1185, 0.174, 0.1274, 0.1619, 0.135, 0.1619, 0.135, 0.04202, 0.135, 0.04202, 0.135, 0.9896, 0.6043, 0.9774, 0.6119, 0.9638, 0.6181, 0.949, 0.6225, 0.9335, 0.6253, 0.9175, 0.6262, 0.9016, 0.6253, 0.886, 0.6225, 0.8712, 0.6181, 0.8576, 0.6119, 0.8454, 0.6043, 0.835, 0.5954, 0.8267, 0.5854, 0.8206, 0.5746, 0.8168, 0.5632, 0.8156, 0.5516, 0.8168, 0.5399, 0.8206, 0.5285, 0.8267, 0.5177, 0.835, 0.5077, 0.8454, 0.4988, 0.8576, 0.4912, 0.8712, 0.4851, 0.886, 0.4806, 0.9016, 0.4779, 0.9175, 0.4769, 0.9335, 0.4779, 0.949, 0.4806, 0.9638, 0.4851, 0.9774, 0.4912, 0.9896, 0.4988, 1.0, 0.5077, 1.0, 0.5954])
me_cylinder_140.use_remesh_preserve_volume = False
me_cylinder_140.use_remesh_preserve_attributes = False
me_cylinder_140.use_mirror_vertex_groups = False
me_cylinder_140.update()
me_cylinder_027 = bpy.data.meshes.new('Cylinder.027')
me_cylinder_027.from_pydata([(1.469, 17.0, -7.451e-09), (-1.469, 17.0, -7.451e-09), (1.469, 17.0, -0.1), (-1.469, 17.0, -0.1), (1.469, 18.0, -7.451e-09), (-1.469, 18.0, -7.451e-09), (1.469, 18.0, -0.1), (-1.469, 18.0, -0.1), (-1.469, 4.0, -7.451e-09), (-1.469, 4.0, -0.1), (1.469, 4.0, -7.451e-09), (1.469, 4.0, -0.1), (-1.469, 7.0, -0.1), (1.469, 7.0, -0.1), (4.531, -9.0, -7.451e-09), (7.469, -9.0, -7.451e-09), (1.469, 10.0, -7.451e-09), (-1.469, 10.0, -7.451e-09), (1.469, 10.0, 3.0), (-1.469, 10.0, 3.0), (1.469, 9.937, -7.451e-09), (-1.469, 9.937, -7.451e-09), (1.469, 17.0, -0.1), (-1.469, 17.0, -0.1), (-1.469, 4.0, -0.1), (1.469, 4.0, -0.1), (-1.469, 4.0, -7.451e-09), (1.469, 4.0, -7.451e-09), (-1.469, 7.0, -7.451e-09), (1.469, 7.0, -7.451e-09), (-1.469, 10.0, -0.1), (-1.469, 10.0, 2.9), (-1.469, 4.0, -7.451e-09), (1.469, 4.0, -7.451e-09), (-1.469, 4.0, -0.1), (1.469, 4.0, -0.1), (-1.469, 4.0, -0.1), (1.469, 4.0, -0.1), (-1.469, 4.0, -7.451e-09), (1.469, 4.0, -7.451e-09), (-1.469, 7.0, -0.1), (1.469, 7.0, -0.1), (-1.469, 7.0, -7.451e-09), (1.469, 7.0, -7.451e-09), (-1.469, 10.0, -0.1), (-1.469, 10.0, 2.9), (-1.469, 2.023, -7.451e-09), (-1.469, 2.023, -0.1), (1.469, 2.023, -7.451e-09), (1.469, 2.023, -0.1), (-1.469, 4.0, -7.451e-09), (-1.469, 4.0, -0.1), (1.469, 4.0, -7.451e-09), (1.469, 4.0, -0.1), (7.469, -10.98, -0.1), (7.768, -11.23, -0.1), (8.023, -11.53, -0.1), (8.228, -11.87, -0.1), (8.378, -12.23, -0.1), (8.469, -12.61, -0.1), (8.5, -13.0, -0.1), (8.469, -13.39, -0.1), (8.378, -13.77, -0.1), (8.228, -14.13, -0.1), (8.023, -14.47, -0.1), (7.768, -14.77, -0.1), (7.469, -15.02, -0.1), (7.135, -15.23, -0.1), (6.773, -15.38, -0.1), (6.391, -15.47, -0.1), (6.0, -15.5, -0.1), (5.609, -15.47, -0.1), (5.227, -15.38, -0.1), (4.865, -15.23, -0.1), (4.531, -15.02, -0.1), (4.232, -14.77, -0.1), (3.977, -14.47, -0.1), (3.772, -14.13, -0.1), (3.622, -13.77, -0.1), (3.531, -13.39, -0.1), (3.5, -13.0, -0.1), (3.531, -12.61, -0.1), (3.622, -12.23, -0.1), (3.772, -11.87, -0.1), (3.977, -11.53, -0.1), (4.232, -11.23, -0.1), (4.531, -10.98, -0.1), (1.469, 2.023, -0.1), (1.768, 1.768, -0.1), (2.023, 1.469, -0.1), (2.228, 1.135, -0.1), (2.378, 0.7725, -0.1), (2.469, 0.3911, -0.1), (2.5, -4.073e-07, -0.1), (2.469, -0.3911, -0.1), (2.378, -0.7725, -0.1), (2.228, -1.135, -0.1), (2.023, -1.469, -0.1), (1.768, -1.768, -0.1), (1.469, -2.023, -0.1), (1.135, -2.228, -0.1), (0.7725, -2.378, -0.1), (0.3911, -2.469, -0.1), (-2.007e-06, -2.5, -0.1), (-0.3911, -2.469, -0.1), (-0.7725, -2.378, -0.1), (-1.135, -2.228, -0.1), (-1.469, -2.023, -0.1), (-1.768, -1.768, -0.1), (-2.023, -1.469, -0.1), (-2.228, -1.135, -0.1), (-2.378, -0.7725, -0.1), (-2.469, -0.3911, -0.1), (-2.5, 3.606e-06, -0.1), (-2.469, 0.3911, -0.1), (-2.378, 0.7725, -0.1), (-2.228, 1.135, -0.1), (-2.023, 1.469, -0.1), (-1.768, 1.768, -0.1), (-1.469, 2.023, -0.1), (1.469, 2.023, -7.451e-09), (1.768, 1.768, -7.451e-09), (2.023, 1.469, -7.451e-09), (2.228, 1.135, -7.451e-09), (2.378, 0.7725, -7.451e-09), (2.469, 0.3911, -7.451e-09), (2.5, -4.073e-07, -7.451e-09), (2.469, -0.3911, -7.451e-09), (2.378, -0.7725, -7.451e-09), (2.228, -1.135, -7.451e-09), (2.023, -1.469, -7.451e-09), (1.768, -1.768, -7.451e-09), (1.469, -2.023, -7.451e-09), (1.135, -2.228, -7.451e-09), (0.7725, -2.378, -7.451e-09), (0.3911, -2.469, -7.451e-09), (-2.007e-06, -2.5, -7.451e-09), (-0.3911, -2.469, -7.451e-09), (-0.7725, -2.378, -7.451e-09), (-1.135, -2.228, -7.451e-09), (-1.469, -2.023, -7.451e-09), (-1.768, -1.768, -7.451e-09), (-2.023, -1.469, -7.451e-09), (-2.228, -1.135, -7.451e-09), (-2.378, -0.7725, -7.451e-09), (-2.469, -0.3911, -7.451e-09), (-2.5, 3.606e-06, -7.451e-09), (-2.469, 0.3911, -7.451e-09), (-2.378, 0.7725, -7.451e-09), (-2.228, 1.135, -7.451e-09), (-2.023, 1.469, -7.451e-09), (-1.768, 1.768, -7.451e-09), (-1.469, 2.023, -7.451e-09), (1.469, 10.0, -7.451e-09), (-1.469, 10.0, -7.451e-09), (1.469, 10.0, 3.0), (-1.469, 10.0, 3.0), (1.469, 9.937, -7.451e-09), (-1.469, 9.937, -7.451e-09), (1.469, 9.937, 3.0), (-1.469, 9.937, 3.0), (-1.469, 2.023, -7.451e-09), (1.469, 2.023, -0.1), (1.469, 2.023, -7.451e-09), (1.768, 1.768, -0.1), (1.768, 1.768, -7.451e-09), (2.023, 1.469, -0.1), (2.023, 1.469, -7.451e-09), (2.228, 1.135, -0.1), (2.228, 1.135, -7.451e-09), (2.378, 0.7725, -0.1), (2.378, 0.7725, -7.451e-09), (2.469, 0.3911, -0.1), (2.469, 0.3911, -7.451e-09), (2.5, -4.073e-07, -0.1), (2.5, -4.073e-07, -7.451e-09), (2.469, -0.3911, -0.1), (2.469, -0.3911, -7.451e-09), (2.378, -0.7725, -0.1), (2.378, -0.7725, -7.451e-09), (2.228, -1.135, -0.1), (2.228, -1.135, -7.451e-09), (2.023, -1.469, -0.1), (2.023, -1.469, -7.451e-09), (1.768, -1.768, -0.1), (1.768, -1.768, -7.451e-09), (1.469, -2.023, -0.1), (1.469, -2.023, -7.451e-09), (1.135, -2.228, -0.1), (1.135, -2.228, -7.451e-09), (0.7725, -2.378, -0.1), (0.7725, -2.378, -7.451e-09), (0.3911, -2.469, -0.1), (0.3911, -2.469, -7.451e-09), (-2.007e-06, -2.5, -0.1), (-2.007e-06, -2.5, -7.451e-09), (-0.3911, -2.469, -0.1), (-0.3911, -2.469, -7.451e-09), (-0.7725, -2.378, -0.1), (-0.7725, -2.378, -7.451e-09), (-1.135, -2.228, -0.1), (-1.135, -2.228, -7.451e-09), (-1.469, -2.023, -0.1), (-1.469, -2.023, -7.451e-09), (-1.768, -1.768, -0.1), (-1.768, -1.768, -7.451e-09), (-2.023, -1.469, -0.1), (-2.023, -1.469, -7.451e-09), (-2.228, -1.135, -0.1), (-2.228, -1.135, -7.451e-09), (-2.378, -0.7725, -0.1), (-2.378, -0.7725, -7.451e-09), (-2.469, -0.3911, -0.1), (-2.469, -0.3911, -7.451e-09), (-2.5, 3.606e-06, -0.1), (-2.5, 3.606e-06, -7.451e-09), (-2.469, 0.3911, -0.1), (-2.469, 0.3911, -7.451e-09), (-2.378, 0.7725, -0.1), (-2.378, 0.7725, -7.451e-09), (-2.228, 1.135, -0.1), (-2.228, 1.135, -7.451e-09), (-2.023, 1.469, -0.1), (-2.023, 1.469, -7.451e-09), (-1.768, 1.768, -0.1), (-1.768, 1.768, -7.451e-09), (-1.469, 2.023, -0.1), (-1.469, 2.023, -7.451e-09), (-1.469, 2.023, -0.1), (1.469, 2.023, -7.451e-09), (1.469, 2.023, -0.1), (1.469, 2.023, 6.0), (-1.469, 2.023, 6.0), (1.469, 18.0, -7.451e-09), (-1.469, 18.0, -7.451e-09), (1.469, 18.0, 6.0), (-1.469, 18.0, 6.0), (4.531, -10.98, -7.451e-09), (7.469, -10.98, -0.1), (7.469, -10.98, -7.451e-09), (7.768, -11.23, -0.1), (7.768, -11.23, -7.451e-09), (8.023, -11.53, -0.1), (8.023, -11.53, -7.451e-09), (8.228, -11.87, -0.1), (8.228, -11.87, -7.451e-09), (8.378, -12.23, -0.1), (8.378, -12.23, -7.451e-09), (8.469, -12.61, -0.1), (8.469, -12.61, -7.451e-09), (8.5, -13.0, -0.1), (8.5, -13.0, -7.451e-09), (8.469, -13.39, -0.1), (8.469, -13.39, -7.451e-09), (8.378, -13.77, -0.1), (8.378, -13.77, -7.451e-09), (8.228, -14.13, -0.1), (8.228, -14.13, -7.451e-09), (8.023, -14.47, -0.1), (8.023, -14.47, -7.451e-09), (7.768, -14.77, -0.1), (7.768, -14.77, -7.451e-09), (7.469, -15.02, -0.1), (7.469, -15.02, -7.451e-09), (7.135, -15.23, -0.1), (7.135, -15.23, -7.451e-09), (6.773, -15.38, -0.1), (6.773, -15.38, -7.451e-09), (6.391, -15.47, -0.1), (6.391, -15.47, -7.451e-09), (6.0, -15.5, -0.1), (6.0, -15.5, -7.451e-09), (5.609, -15.47, -0.1), (5.609, -15.47, -7.451e-09), (5.227, -15.38, -0.1), (5.227, -15.38, -7.451e-09), (4.865, -15.23, -0.1), (4.865, -15.23, -7.451e-09), (4.531, -15.02, -0.1), (4.531, -15.02, -7.451e-09), (4.232, -14.77, -0.1), (4.232, -14.77, -7.451e-09), (3.977, -14.47, -0.1), (3.977, -14.47, -7.451e-09), (3.772, -14.13, -0.1), (3.772, -14.13, -7.451e-09), (3.622, -13.77, -0.1), (3.622, -13.77, -7.451e-09), (3.531, -13.39, -0.1), (3.531, -13.39, -7.451e-09), (3.5, -13.0, -0.1), (3.5, -13.0, -7.451e-09), (3.531, -12.61, -0.1), (3.531, -12.61, -7.451e-09), (3.622, -12.23, -0.1), (3.622, -12.23, -7.451e-09), (3.772, -11.87, -0.1), (3.772, -11.87, -7.451e-09), (3.977, -11.53, -0.1), (3.977, -11.53, -7.451e-09), (4.232, -11.23, -0.1), (4.232, -11.23, -7.451e-09), (4.531, -10.98, -0.1), (4.531, -10.98, -7.451e-09), (4.531, -10.98, -0.1), (7.469, -10.98, -7.451e-09), (7.469, -10.98, -0.1), (7.469, -10.98, 6.0), (4.531, -10.98, 6.0), (4.531, -9.0, -7.451e-09), (4.531, -9.0, -0.1), (7.469, -9.0, -7.451e-09), (7.469, -9.0, -0.1), (4.531, -9.0, -7.451e-09), (4.531, -9.0, -0.1), (7.469, -9.0, -7.451e-09), (7.469, -9.0, -0.1), (7.469, 18.0, -7.451e-09), (4.531, 18.0, -7.451e-09), (7.469, 18.0, 6.0), (4.531, 18.0, 6.0), (1.469, 18.0, 6.0), (-1.469, 18.0, 6.0), (7.469, 18.0, 6.0), (4.531, 18.0, 6.0), (1.469, 18.0, 6.0), (-1.469, 18.0, 6.0), (7.469, 18.0, 6.0), (4.531, 18.0, 6.0), (1.469, 17.0, -0.1), (-1.469, 17.0, -0.1), (1.469, 18.0, -0.1), (-1.469, 18.0, -0.1), (7.469, 17.0, -7.451e-09), (4.531, 17.0, -7.451e-09), (7.469, 17.0, -0.1), (4.531, 17.0, -0.1), (7.469, 18.0, -7.451e-09), (7.469, 18.0, -0.1), (4.531, 18.0, -7.451e-09), (4.531, 18.0, -0.1), (7.469, 3.0, -7.451e-09), (4.531, 3.0, -7.451e-09), (7.469, 3.0, -0.1), (4.531, 3.0, -0.1), (7.469, 6.0, -7.451e-09), (4.531, 6.0, -7.451e-09), (7.469, 6.0, -0.1), (4.531, 6.0, -0.1), (4.531, -6.0, -7.451e-09), (4.531, -6.0, -0.1), (7.469, -6.0, -7.451e-09), (7.469, -6.0, -0.1), (4.531, -3.0, -7.451e-09), (4.531, -3.0, -0.1), (7.469, -3.0, -7.451e-09), (7.469, -3.0, -0.1), (1.469, 10.0, 3.0), (-1.469, 10.0, 3.0), (1.469, 10.0, 2.9), (-1.469, 10.0, 2.9), (1.469, 13.0, 3.0), (-1.469, 13.0, 3.0), (1.469, 13.0, 2.9), (-1.469, 13.0, 2.9), (-1.469, 7.0, -7.451e-09), (-1.469, 7.0, -0.1), (1.469, 7.0, -7.451e-09), (1.469, 7.0, -0.1), (-1.469, 10.0, -7.451e-09), (-1.469, 10.0, -0.1), (1.469, 10.0, -7.451e-09), (1.469, 10.0, -0.1), (7.469, -10.98, -7.451e-09), (7.768, -11.23, -7.451e-09), (8.023, -11.53, -7.451e-09), (8.228, -11.87, -7.451e-09), (8.378, -12.23, -7.451e-09), (8.469, -12.61, -7.451e-09), (8.5, -13.0, -7.451e-09), (8.469, -13.39, -7.451e-09), (8.378, -13.77, -7.451e-09), (8.228, -14.13, -7.451e-09), (8.023, -14.47, -7.451e-09), (7.768, -14.77, -7.451e-09), (7.469, -15.02, -7.451e-09), (7.135, -15.23, -7.451e-09), (6.773, -15.38, -7.451e-09), (6.391, -15.47, -7.451e-09), (6.0, -15.5, -7.451e-09), (5.609, -15.47, -7.451e-09), (5.227, -15.38, -7.451e-09), (4.865, -15.23, -7.451e-09), (4.531, -15.02, -7.451e-09), (4.232, -14.77, -7.451e-09), (3.977, -14.47, -7.451e-09), (3.772, -14.13, -7.451e-09), (3.622, -13.77, -7.451e-09), (3.531, -13.39, -7.451e-09), (3.5, -13.0, -7.451e-09), (3.531, -12.61, -7.451e-09), (3.622, -12.23, -7.451e-09), (3.772, -11.87, -7.451e-09), (3.977, -11.53, -7.451e-09), (4.232, -11.23, -7.451e-09), (4.531, -10.98, -7.451e-09), (4.531, -10.98, -0.1), (7.469, -10.98, -0.1), (4.531, -9.0, -0.1), (7.469, -9.0, -0.1), (7.469, -10.98, -0.1), (7.469, -9.0, -0.1), (-1.469, 4.0, -7.451e-09), (-1.469, 4.0, -0.1), (1.469, 4.0, -7.451e-09), (1.469, 4.0, -0.1), (-1.469, 4.0, -7.451e-09), (-1.469, 4.0, -0.1), (1.469, 4.0, -7.451e-09), (1.469, 4.0, -0.1), (4.531, -9.0, -0.1), (7.469, -9.0, -0.1), (4.531, -9.0, -7.451e-09), (7.469, -9.0, -7.451e-09), (1.469, 10.0, 3.0), (-1.469, 10.0, 3.0), (1.469, 10.0, -7.451e-09), (-1.469, 10.0, -7.451e-09), (1.469, 10.0, -7.451e-09), (-1.469, 10.0, -7.451e-09), (1.469, 10.0, 3.0), (-1.469, 10.0, 3.0), (-1.469, 7.0, -7.451e-09), (-1.469, 7.0, -0.1), (1.469, 7.0, -7.451e-09), (1.469, 7.0, -0.1), (-1.469, 10.0, -0.1), (-1.469, 10.0, 2.9), (4.531, -10.98, -0.1), (4.531, -9.0, -0.1), (1.469, 10.0, -0.1), (1.469, 10.0, 3.0), (1.469, 10.0, 2.9), (-1.469, 4.0, -0.1), (1.469, 4.0, -0.1), (1.469, 10.0, 3.0), (-1.469, 10.0, 3.0), (1.469, 10.0, -7.451e-09), (-1.469, 10.0, -7.451e-09), (-1.469, 7.0, -0.1), (1.469, 7.0, -0.1), (1.469, 10.0, -7.451e-09), (-1.469, 10.0, -7.451e-09), (1.469, 10.0, 3.0), (-1.469, 10.0, 3.0), (1.469, 10.0, -7.451e-09), (-1.469, 10.0, -7.451e-09), (1.469, 10.0, 3.0), (-1.469, 10.0, 3.0), (4.531, -9.0, -0.1), (7.469, -9.0, -0.1), (7.469, -10.98, -7.451e-09), (7.469, -9.0, -7.451e-09), (-1.469, 4.0, -7.451e-09), (1.469, 4.0, -7.451e-09), (-1.469, 7.0, -7.451e-09), (1.469, 7.0, -7.451e-09), (-1.469, 7.0, -0.1), (1.469, 7.0, -0.1), (-1.469, 7.0, -7.451e-09), (1.469, 7.0, -7.451e-09), (-1.469, 4.0, -0.1), (1.469, 4.0, -0.1), (-1.469, 4.0, -7.451e-09), (1.469, 4.0, -7.451e-09), (-1.469, 10.0, 3.398), (-1.469, 10.0, 3.298), (1.469, 10.0, 3.398), (1.469, 10.0, 3.298), (1.469, 10.0, 6.398), (-1.469, 10.0, 6.398), (1.469, 10.0, 6.298), (-1.469, 10.0, 6.298), (1.469, 10.0, 3.398), (-1.469, 10.0, 3.398), (1.469, 10.0, 6.398), (-1.469, 10.0, 6.398), (16.9, 2.023, -7.451e-09), (16.9, 2.023, -0.1), (19.84, 2.023, -7.451e-09), (19.84, 2.023, -0.1), (16.9, 4.0, -7.451e-09), (16.9, 4.0, -0.1), (19.84, 4.0, -7.451e-09), (19.84, 4.0, -0.1), (10.9, -1.0, -7.451e-09), (10.9, -1.0, -0.1), (13.84, -1.0, -7.451e-09), (13.84, -1.0, -0.1), (10.9, -1.0, -7.451e-09), (10.9, -1.0, -0.1), (13.84, -1.0, -7.451e-09), (13.84, -1.0, -0.1), (10.9, -2.977, -7.451e-09), (13.84, -2.977, -0.1), (13.84, -2.977, -7.451e-09), (14.14, -3.232, -0.1), (14.14, -3.232, -7.451e-09), (14.39, -3.531, -0.1), (14.39, -3.531, -7.451e-09), (14.6, -3.865, -0.1), (14.6, -3.865, -7.451e-09), (14.75, -4.227, -0.1), (14.75, -4.227, -7.451e-09), (14.84, -4.609, -0.1), (14.84, -4.609, -7.451e-09), (14.87, -5.0, -0.1), (14.87, -5.0, -7.451e-09), (14.84, -5.391, -0.1), (14.84, -5.391, -7.451e-09), (14.75, -5.773, -0.1), (14.75, -5.773, -7.451e-09), (14.6, -6.135, -0.1), (14.6, -6.135, -7.451e-09), (14.39, -6.469, -0.1), (14.39, -6.469, -7.451e-09), (14.14, -6.768, -0.1), (14.14, -6.768, -7.451e-09), (13.84, -7.023, -0.1), (13.84, -7.023, -7.451e-09), (13.51, -7.228, -0.1), (13.51, -7.228, -7.451e-09), (13.14, -7.378, -0.1), (13.14, -7.378, -7.451e-09), (12.76, -7.469, -0.1), (12.76, -7.469, -7.451e-09), (12.37, -7.5, -0.1), (12.37, -7.5, -7.451e-09), (11.98, -7.469, -0.1), (11.98, -7.469, -7.451e-09), (11.6, -7.378, -0.1), (11.6, -7.378, -7.451e-09), (11.24, -7.228, -0.1), (11.24, -7.228, -7.451e-09), (10.9, -7.023, -0.1), (10.9, -7.023, -7.451e-09), (10.6, -6.768, -0.1), (10.6, -6.768, -7.451e-09), (10.35, -6.469, -0.1), (10.35, -6.469, -7.451e-09), (10.14, -6.135, -0.1), (10.14, -6.135, -7.451e-09), (9.994, -5.773, -0.1), (9.994, -5.773, -7.451e-09), (9.903, -5.391, -0.1), (9.903, -5.391, -7.451e-09), (9.872, -5.0, -0.1), (9.872, -5.0, -7.451e-09), (9.903, -4.609, -0.1), (9.903, -4.609, -7.451e-09), (9.994, -4.227, -0.1), (9.994, -4.227, -7.451e-09), (10.14, -3.865, -0.1), (10.14, -3.865, -7.451e-09), (10.35, -3.531, -0.1), (10.35, -3.531, -7.451e-09), (10.6, -3.232, -0.1), (10.6, -3.232, -7.451e-09), (10.9, -2.977, -0.1), (10.9, -2.977, -7.451e-09), (10.9, -2.977, -0.1), (13.84, -2.977, -7.451e-09), (13.84, -2.977, -0.1), (13.84, -2.977, 6.0), (10.9, -2.977, 6.0), (13.84, 18.0, -7.451e-09), (10.9, 18.0, -7.451e-09), (13.84, 18.0, 6.0), (10.9, 18.0, 6.0), (19.84, 18.0, -7.451e-09), (16.9, 18.0, -7.451e-09), (19.84, 18.0, -0.1), (16.9, 18.0, -0.1), (16.9, 10.0, -7.451e-09), (16.9, 10.0, -0.1), (19.84, 10.0, -7.451e-09), (19.84, 10.0, -0.1), (19.84, 10.0, 3.0), (16.9, 10.0, 3.0), (19.84, 10.0, 2.9), (16.9, 10.0, 2.9), (19.84, 10.0, -7.451e-09), (16.9, 10.0, -7.451e-09), (19.84, 10.0, 3.0), (16.9, 10.0, 3.0), (16.9, 4.0, -7.451e-09), (16.9, 4.0, -0.1), (19.84, 4.0, -7.451e-09), (19.84, 4.0, -0.1), (16.9, 4.0, -7.451e-09), (16.9, 4.0, -0.1), (19.84, 4.0, -7.451e-09), (19.84, 4.0, -0.1), (16.9, 2.023, -7.451e-09), (19.84, 2.023, -0.1), (19.84, 2.023, -7.451e-09), (20.14, 1.768, -0.1), (20.14, 1.768, -7.451e-09), (20.39, 1.469, -0.1), (20.39, 1.469, -7.451e-09), (20.6, 1.135, -0.1), (20.6, 1.135, -7.451e-09), (20.75, 0.7725, -0.1), (20.75, 0.7725, -7.451e-09), (20.84, 0.3911, -0.1), (20.84, 0.3911, -7.451e-09), (20.87, -4.768e-07, -0.1), (20.87, -4.768e-07, -7.451e-09), (20.84, -0.3911, -0.1), (20.84, -0.3911, -7.451e-09), (20.75, -0.7725, -0.1), (20.75, -0.7725, -7.451e-09), (20.6, -1.135, -0.1), (20.6, -1.135, -7.451e-09), (20.39, -1.469, -0.1), (20.39, -1.469, -7.451e-09), (20.14, -1.768, -0.1), (20.14, -1.768, -7.451e-09), (19.84, -2.023, -0.1), (19.84, -2.023, -7.451e-09), (19.51, -2.228, -0.1), (19.51, -2.228, -7.451e-09), (19.14, -2.378, -0.1), (19.14, -2.378, -7.451e-09), (18.76, -2.469, -0.1), (18.76, -2.469, -7.451e-09), (18.37, -2.5, -0.1), (18.37, -2.5, -7.451e-09), (17.98, -2.469, -0.1), (17.98, -2.469, -7.451e-09), (17.6, -2.378, -0.1), (17.6, -2.378, -7.451e-09), (17.24, -2.228, -0.1), (17.24, -2.228, -7.451e-09), (16.9, -2.023, -0.1), (16.9, -2.023, -7.451e-09), (16.6, -1.768, -0.1), (16.6, -1.768, -7.451e-09), (16.35, -1.469, -0.1), (16.35, -1.469, -7.451e-09), (16.14, -1.135, -0.1), (16.14, -1.135, -7.451e-09), (15.99, -0.7725, -0.1), (15.99, -0.7725, -7.451e-09), (15.9, -0.3911, -0.1), (15.9, -0.3911, -7.451e-09), (15.87, 3.815e-06, -0.1), (15.87, 3.815e-06, -7.451e-09), (15.9, 0.3911, -0.1), (15.9, 0.3911, -7.451e-09), (15.99, 0.7725, -0.1), (15.99, 0.7725, -7.451e-09), (16.14, 1.135, -0.1), (16.14, 1.135, -7.451e-09), (16.35, 1.469, -0.1), (16.35, 1.469, -7.451e-09), (16.6, 1.768, -0.1), (16.6, 1.768, -7.451e-09), (16.9, 2.023, -0.1), (16.9, 2.023, -7.451e-09), (16.9, 2.023, -0.1), (19.84, 2.023, -7.451e-09), (19.84, 2.023, -0.1), (19.84, 2.023, 6.0), (16.9, 2.023, 6.0), (19.84, 18.0, -7.451e-09), (16.9, 18.0, -7.451e-09), (19.84, 18.0, 6.0), (16.9, 18.0, 6.0), (19.84, 18.0, -7.451e-09), (19.84, 18.0, 6.0), (13.84, -2.977, -0.1), (14.14, -3.232, -0.1), (14.39, -3.531, -0.1), (14.6, -3.865, -0.1), (14.75, -4.227, -0.1), (14.84, -4.609, -0.1), (14.87, -5.0, -0.1), (14.84, -5.391, -0.1), (14.75, -5.773, -0.1), (14.6, -6.135, -0.1), (14.39, -6.469, -0.1), (14.14, -6.768, -0.1), (13.84, -7.023, -0.1), (13.51, -7.228, -0.1), (13.14, -7.378, -0.1), (12.76, -7.469, -0.1), (12.37, -7.5, -0.1), (11.98, -7.469, -0.1), (11.6, -7.378, -0.1), (11.24, -7.228, -0.1), (10.9, -7.023, -0.1), (10.6, -6.768, -0.1), (10.35, -6.469, -0.1), (10.14, -6.135, -0.1), (9.994, -5.773, -0.1), (9.903, -5.391, -0.1), (9.872, -5.0, -0.1), (9.903, -4.609, -0.1), (9.994, -4.227, -0.1), (10.14, -3.865, -0.1), (10.35, -3.531, -0.1), (10.6, -3.232, -0.1), (10.9, -2.977, -0.1), (19.84, 2.023, -0.1), (20.14, 1.768, -0.1), (20.39, 1.469, -0.1), (20.6, 1.135, -0.1), (20.75, 0.7725, -0.1), (20.84, 0.3911, -0.1), (20.87, -4.768e-07, -0.1), (20.84, -0.3911, -0.1), (20.75, -0.7725, -0.1), (20.6, -1.135, -0.1), (20.39, -1.469, -0.1), (20.14, -1.768, -0.1), (19.84, -2.023, -0.1), (19.51, -2.228, -0.1), (19.14, -2.378, -0.1), (18.76, -2.469, -0.1), (18.37, -2.5, -0.1), (17.98, -2.469, -0.1), (17.6, -2.378, -0.1), (17.24, -2.228, -0.1), (16.9, -2.023, -0.1), (16.6, -1.768, -0.1), (16.35, -1.469, -0.1), (16.14, -1.135, -0.1), (15.99, -0.7725, -0.1), (15.9, -0.3911, -0.1), (15.87, 3.815e-06, -0.1), (15.9, 0.3911, -0.1), (15.99, 0.7725, -0.1), (16.14, 1.135, -0.1), (16.35, 1.469, -0.1), (16.6, 1.768, -0.1), (16.9, 2.023, -0.1), (13.84, 18.0, -0.1), (10.9, 18.0, -0.1), (13.84, 18.0, -7.451e-09), (10.9, 18.0, -7.451e-09), (10.9, -1.0, -0.1), (13.84, -1.0, -0.1), (10.9, -1.0, -7.451e-09), (13.84, -1.0, -7.451e-09), (19.84, 18.0, -0.1), (16.9, 18.0, -0.1), (19.84, 18.0, -7.451e-09), (16.9, 18.0, -7.451e-09), (19.84, 10.0, 3.0), (16.9, 10.0, 3.0), (19.84, 10.0, -7.451e-09), (16.9, 10.0, -7.451e-09), (16.9, 4.0, -0.1), (19.84, 4.0, -0.1), (16.9, 4.0, -7.451e-09), (19.84, 4.0, -7.451e-09), (10.9, -1.0, -7.451e-09), (10.9, -1.0, -0.1), (13.84, -1.0, -7.451e-09), (13.84, -1.0, -0.1), (19.84, 10.0, -7.451e-09), (16.9, 10.0, -7.451e-09), (19.84, 10.0, 3.0), (16.9, 10.0, 3.0), (19.84, 9.937, -7.451e-09), (16.9, 9.937, -7.451e-09), (19.84, 10.0, -0.1), (19.84, 10.0, 2.9), (16.9, 4.0, -7.451e-09), (16.9, 4.0, -0.1), (19.84, 4.0, -7.451e-09), (19.84, 4.0, -0.1), (10.9, -1.0, -0.1), (13.84, -1.0, -0.1), (10.9, -1.0, -7.451e-09), (13.84, -1.0, -7.451e-09), (19.84, 9.937, -7.451e-09), (16.9, 9.937, -7.451e-09), (19.84, 10.0, -7.451e-09), (16.9, 10.0, -7.451e-09), (19.84, 10.0, 3.0), (16.9, 10.0, 3.0), (16.9, 4.0, -0.1), (19.84, 4.0, -0.1), (16.9, 4.0, -7.451e-09), (19.84, 4.0, -7.451e-09), (10.9, -1.0, -0.1), (13.84, -1.0, -0.1), (10.9, -1.0, -7.451e-09), (13.84, -1.0, -7.451e-09), (19.84, 9.937, -7.451e-09), (16.9, 9.937, -7.451e-09), (19.84, 10.0, -7.451e-09), (16.9, 10.0, -7.451e-09), (19.84, 10.0, 3.0), (16.9, 10.0, 3.0), (19.84, 10.0, -0.1), (19.84, 10.0, 2.9), (16.9, 10.0, -0.1), (16.9, 10.0, 2.9), (16.9, 4.0, -0.1), (19.84, 4.0, -0.1), (16.9, 4.0, -7.451e-09), (19.84, 4.0, -7.451e-09), (10.9, -1.0, -0.1), (13.84, -1.0, -0.1), (10.9, -1.0, -7.451e-09), (13.84, -1.0, -7.451e-09), (19.84, 9.937, -7.451e-09), (16.9, 9.937, -7.451e-09), (19.84, 10.0, -7.451e-09), (16.9, 10.0, -7.451e-09), (19.84, 10.0, 3.0), (16.9, 10.0, 3.0), (16.9, 4.0, -0.1), (19.84, 4.0, -0.1), (16.9, 4.0, -7.451e-09), (19.84, 4.0, -7.451e-09), (10.9, -1.0, -0.1), (13.84, -1.0, -0.1), (10.9, -1.0, -7.451e-09), (13.84, -1.0, -7.451e-09), (19.84, 9.937, -7.451e-09), (16.9, 9.937, -7.451e-09), (19.84, 10.0, -7.451e-09), (16.9, 10.0, -7.451e-09), (19.84, 10.0, 3.0), (16.9, 10.0, 3.0), (19.84, 10.0, -0.1), (19.84, 10.0, 2.9), (16.9, 4.0, -0.1), (19.84, 4.0, -0.1), (16.9, 4.0, -7.451e-09), (19.84, 4.0, -7.451e-09), (13.84, 17.0, -7.451e-09), (10.9, 17.0, -7.451e-09), (13.84, 17.0, -0.1), (10.9, 17.0, -0.1), (13.84, 18.0, -7.451e-09), (10.9, 18.0, -7.451e-09), (13.84, 18.0, -0.1), (10.9, 18.0, -0.1), (13.84, 10.0, -7.451e-09), (10.9, 10.0, -7.451e-09), (13.84, 10.0, -0.1), (10.9, 10.0, -0.1), (13.84, 13.0, -7.451e-09), (10.9, 13.0, -7.451e-09), (13.84, 13.0, -0.1), (10.9, 13.0, -0.1), (10.9, 2.0, -7.451e-09), (10.9, 2.0, -0.1), (13.84, 2.0, -7.451e-09), (13.84, 2.0, -0.1), (10.9, 5.0, -7.451e-09), (10.9, 5.0, -0.1), (13.84, 5.0, -7.451e-09), (13.84, 5.0, -0.1), (10.9, -2.977, -7.451e-09), (10.9, -2.977, -0.1), (13.84, -2.977, -7.451e-09), (13.84, -2.977, -0.1), (10.9, -1.0, -7.451e-09), (10.9, -1.0, -0.1), (13.84, -1.0, -7.451e-09), (13.84, -1.0, -0.1), (19.84, 10.0, -7.451e-09), (16.9, 10.0, -7.451e-09), (19.84, 10.0, 3.0), (16.9, 10.0, 3.0), (19.84, 9.937, -7.451e-09), (16.9, 9.937, -7.451e-09), (19.84, 9.937, 3.0), (16.9, 9.937, 3.0), (19.84, 17.0, -7.451e-09), (16.9, 17.0, -7.451e-09), (19.84, 17.0, -0.1), (16.9, 17.0, -0.1), (19.84, 18.0, -7.451e-09), (16.9, 18.0, -7.451e-09), (19.84, 18.0, -0.1), (16.9, 18.0, -0.1), (19.84, 10.0, 3.0), (16.9, 10.0, 3.0), (19.84, 10.0, 2.9), (16.9, 10.0, 2.9), (19.84, 13.0, 3.0), (16.9, 13.0, 3.0), (19.84, 13.0, 2.9), (16.9, 13.0, 2.9), (16.9, 7.0, -7.451e-09), (16.9, 7.0, -0.1), (19.84, 7.0, -7.451e-09), (19.84, 7.0, -0.1), (16.9, 10.0, -7.451e-09), (16.9, 10.0, -0.1), (19.84, 10.0, -7.451e-09), (19.84, 10.0, -0.1), (16.9, 18.0, 6.0), (13.84, 18.0, 6.0), (13.84, -2.977, -7.451e-09), (14.14, -3.232, -7.451e-09), (14.39, -3.531, -7.451e-09), (14.6, -3.865, -7.451e-09), (14.75, -4.227, -7.451e-09), (14.84, -4.609, -7.451e-09), (14.87, -5.0, -7.451e-09), (14.84, -5.391, -7.451e-09), (14.75, -5.773, -7.451e-09), (14.6, -6.135, -7.451e-09), (14.39, -6.469, -7.451e-09), (14.14, -6.768, -7.451e-09), (13.84, -7.023, -7.451e-09), (13.51, -7.228, -7.451e-09), (13.14, -7.378, -7.451e-09), (12.76, -7.469, -7.451e-09), (12.37, -7.5, -7.451e-09), (11.98, -7.469, -7.451e-09), (11.6, -7.378, -7.451e-09), (11.24, -7.228, -7.451e-09), (10.9, -7.023, -7.451e-09), (10.6, -6.768, -7.451e-09), (10.35, -6.469, -7.451e-09), (10.14, -6.135, -7.451e-09), (9.994, -5.773, -7.451e-09), (9.903, -5.391, -7.451e-09), (9.872, -5.0, -7.451e-09), (9.903, -4.609, -7.451e-09), (9.994, -4.227, -7.451e-09), (10.14, -3.865, -7.451e-09), (10.35, -3.531, -7.451e-09), (10.6, -3.232, -7.451e-09), (10.9, -2.977, -7.451e-09), (19.84, 2.023, -7.451e-09), (20.14, 1.768, -7.451e-09), (20.39, 1.469, -7.451e-09), (20.6, 1.135, -7.451e-09), (20.75, 0.7725, -7.451e-09), (20.84, 0.3911, -7.451e-09), (20.87, -4.768e-07, -7.451e-09), (20.84, -0.3911, -7.451e-09), (20.75, -0.7725, -7.451e-09), (20.6, -1.135, -7.451e-09), (20.39, -1.469, -7.451e-09), (20.14, -1.768, -7.451e-09), (19.84, -2.023, -7.451e-09), (19.51, -2.228, -7.451e-09), (19.14, -2.378, -7.451e-09), (18.76, -2.469, -7.451e-09), (18.37, -2.5, -7.451e-09), (17.98, -2.469, -7.451e-09), (17.6, -2.378, -7.451e-09), (17.24, -2.228, -7.451e-09), (16.9, -2.023, -7.451e-09), (16.6, -1.768, -7.451e-09), (16.35, -1.469, -7.451e-09), (16.14, -1.135, -7.451e-09), (15.99, -0.7725, -7.451e-09), (15.9, -0.3911, -7.451e-09), (15.87, 3.815e-06, -7.451e-09), (15.9, 0.3911, -7.451e-09), (15.99, 0.7725, -7.451e-09), (16.14, 1.135, -7.451e-09), (16.35, 1.469, -7.451e-09), (16.6, 1.768, -7.451e-09), (16.9, 2.023, -7.451e-09), (13.84, 18.0, -7.451e-09), (10.9, 18.0, -7.451e-09), (13.84, 18.0, -0.1), (10.9, 18.0, -0.1), (19.84, 18.0, 9.0), (-1.469, 18.0, 9.0), (-1.469, 23.0, -7.451e-09), (-1.469, 23.0, 6.0), (-1.469, 23.0, 6.0), (19.84, 23.0, -7.451e-09), (19.84, 23.0, 6.0), (19.84, 23.0, 9.0), (-1.469, 23.0, 9.0), (10.48, 23.0, -7.451e-09), (7.98, 23.0, -7.451e-09), (7.98, 23.0, 2.0), (10.48, 23.0, 2.0)], [(10, 8), (11, 9), (8, 9), (10, 11), (13, 12), (15, 14), (18, 19), (16, 18), (19, 17), (22, 23), (25, 24), (27, 26), (29, 28), (30, 31), (33, 32), (35, 34), (37, 36), (39, 38), (41, 40), (43, 42), (44, 45), (322, 236), (323, 319), (323, 327), (326, 322), (411, 410), (421, 420), (423, 422), (424, 425), (426, 427), (428, 429), (430, 431), (428, 430), (431, 429), (436, 437), (438, 439), (441, 442), (440, 442), (444, 443), (445, 446), (447, 448), (450, 449), (451, 452), (453, 454), (451, 453), (454, 452), (455, 456), (457, 458), (455, 457), (458, 456), (460, 459), (462, 461), (464, 463), (466, 465), (468, 467), (470, 469), (472, 471), (474, 473), (747, 748), (749, 750), (752, 751), (754, 753), (755, 756), (757, 758), (759, 760), (761, 762), (764, 763), (766, 765), (769, 767), (770, 768), (767, 768), (769, 770), (773, 774), (771, 773), (774, 772), (777, 778), (781, 779), (782, 780), (779, 780), (781, 782), (784, 783), (786, 785), (787, 788), (789, 790), (791, 792), (789, 791), (792, 790), (794, 793), (796, 795), (798, 797), (800, 799), (801, 802), (803, 804), (805, 806), (803, 805), (806, 804), (807, 808), (809, 810), (812, 811), (814, 813), (816, 815), (818, 817), (819, 820), (821, 822), (823, 824), (821, 823), (824, 822), (826, 825), (828, 827), (830, 829), (832, 831), (833, 834), (835, 836), (837, 838), (835, 837), (838, 836), (839, 840), (842, 841), (844, 843)], [(3, 1, 5, 7), (0, 2, 6, 4), (17, 16, 20, 21), (49, 47, 51, 53), (48, 49, 53, 52), (47, 46, 50, 51), (54, 55, 56, 57, 58, 59, 60, 61, 62, 63, 64, 65, 66, 67, 68, 69, 70, 71, 72, 73, 74, 75, 76, 77, 78, 79, 80, 81, 82, 83, 84, 85, 86), (87, 88, 89, 90, 91, 92, 93, 94, 95, 96, 97, 98, 99, 100, 101, 102, 103, 104, 105, 106, 107, 108, 109, 110, 111, 112, 113, 114, 115, 116, 117, 118, 119), (122, 121, 120, 152, 151, 150, 149, 148, 147, 146, 145, 144, 143, 142, 141, 140, 139, 138, 137, 136, 135, 134, 133, 132, 131, 130, 129, 128, 127, 126, 125, 124, 123), (156, 154, 158, 160), (153, 155, 159, 157), (227, 163, 229, 161), (162, 163, 165, 164), (164, 165, 167, 166), (166, 167, 169, 168), (168, 169, 171, 170), (170, 171, 173, 172), (172, 173, 175, 174), (174, 175, 177, 176), (176, 177, 179, 178), (178, 179, 181, 180), (180, 181, 183, 182), (182, 183, 185, 184), (184, 185, 187, 186), (186, 187, 189, 188), (188, 189, 191, 190), (190, 191, 193, 192), (192, 193, 195, 194), (194, 195, 197, 196), (196, 197, 199, 198), (198, 199, 201, 200), (200, 201, 203, 202), (202, 203, 205, 204), (204, 205, 207, 206), (206, 207, 209, 208), (208, 209, 211, 210), (210, 211, 213, 212), (212, 213, 215, 214), (214, 215, 217, 216), (216, 217, 219, 218), (218, 219, 221, 220), (220, 221, 223, 222), (222, 223, 225, 224), (224, 225, 227, 226), (226, 227, 161, 228), (162, 226, 228, 230), (163, 162, 230, 229), (163, 231, 235, 233), (232, 227, 234, 236), (303, 239, 305, 237), (238, 239, 241, 240), (240, 241, 243, 242), (242, 243, 245, 244), (244, 245, 247, 246), (246, 247, 249, 248), (248, 249, 251, 250), (250, 251, 253, 252), (252, 253, 255, 254), (254, 255, 257, 256), (256, 257, 259, 258), (258, 259, 261, 260), (260, 261, 263, 262), (262, 263, 265, 264), (264, 265, 267, 266), (266, 267, 269, 268), (268, 269, 271, 270), (270, 271, 273, 272), (272, 273, 275, 274), (274, 275, 277, 276), (276, 277, 279, 278), (278, 279, 281, 280), (280, 281, 283, 282), (282, 283, 285, 284), (284, 285, 287, 286), (286, 287, 289, 288), (288, 289, 291, 290), (290, 291, 293, 292), (292, 293, 295, 294), (294, 295, 297, 296), (296, 297, 299, 298), (298, 299, 301, 300), (300, 301, 303, 302), (302, 303, 237, 304), (238, 302, 304, 306), (239, 238, 306, 305), (311, 312, 316, 315), (305, 306, 312, 311), (304, 237, 309, 310), (312, 310, 314, 316), (310, 309, 313, 314), (309, 311, 315, 313), (239, 307, 319, 317), (308, 303, 318, 320), (320, 235, 321, 324), (324, 321, 325, 328), (329, 330, 332, 331), (338, 340, 339, 337), (336, 334, 339, 340), (335, 336, 340, 338), (333, 335, 338, 337), (341, 343, 347, 345), (342, 344, 343, 341), (343, 344, 348, 347), (344, 342, 346, 348), (350, 349, 353, 354), (351, 352, 356, 355), (352, 350, 354, 356), (357, 359, 363, 361), (360, 358, 362, 364), (366, 365, 369, 370), (367, 368, 372, 371), (368, 366, 370, 372), (375, 374, 373, 405, 404, 403, 402, 401, 400, 399, 398, 397, 396, 395, 394, 393, 392, 391, 390, 389, 388, 387, 386, 385, 384, 383, 382, 381, 380, 379, 378, 377, 376), (407, 406, 408, 409), (414, 415, 419, 418), (415, 413, 417, 419), (413, 412, 416, 417), (412, 414, 418, 416), (432, 433, 435, 434), (475, 477, 483, 484), (477, 478, 481, 479), (476, 475, 480, 482), (480, 475, 484, 486), (477, 479, 485, 483), (479, 480, 486, 485), (490, 488, 492, 494), (489, 490, 494, 493), (488, 487, 491, 492), (497, 498, 502, 501), (498, 496, 500, 502), (496, 495, 499, 500), (495, 497, 501, 499), (569, 505, 571, 503), (504, 505, 507, 506), (506, 507, 509, 508), (508, 509, 511, 510), (510, 511, 513, 512), (512, 513, 515, 514), (514, 515, 517, 516), (516, 517, 519, 518), (518, 519, 521, 520), (520, 521, 523, 522), (522, 523, 525, 524), (524, 525, 527, 526), (526, 527, 529, 528), (528, 529, 531, 530), (530, 531, 533, 532), (532, 533, 535, 534), (534, 535, 537, 536), (536, 537, 539, 538), (538, 539, 541, 540), (540, 541, 543, 542), (542, 543, 545, 544), (544, 545, 547, 546), (546, 547, 549, 548), (548, 549, 551, 550), (550, 551, 553, 552), (552, 553, 555, 554), (554, 555, 557, 556), (556, 557, 559, 558), (558, 559, 561, 560), (560, 561, 563, 562), (562, 563, 565, 564), (564, 565, 567, 566), (566, 567, 569, 568), (568, 569, 503, 570), (504, 568, 570, 572), (505, 504, 572, 571), (505, 573, 577, 575), (574, 569, 576, 578), (582, 580, 579, 581), (583, 585, 591, 592), (585, 586, 589, 587), (584, 583, 588, 590), (588, 583, 592, 594), (585, 587, 593, 591), (587, 588, 594, 593), (597, 598, 602, 601), (598, 596, 600, 602), (596, 595, 599, 600), (595, 597, 601, 599), (669, 605, 671, 603), (604, 605, 607, 606), (606, 607, 609, 608), (608, 609, 611, 610), (610, 611, 613, 612), (612, 613, 615, 614), (614, 615, 617, 616), (616, 617, 619, 618), (618, 619, 621, 620), (620, 621, 623, 622), (622, 623, 625, 624), (624, 625, 627, 626), (626, 627, 629, 628), (628, 629, 631, 630), (630, 631, 633, 632), (632, 633, 635, 634), (634, 635, 637, 636), (636, 637, 639, 638), (638, 639, 641, 640), (640, 641, 643, 642), (642, 643, 645, 644), (644, 645, 647, 646), (646, 647, 649, 648), (648, 649, 651, 650), (650, 651, 653, 652), (652, 653, 655, 654), (654, 655, 657, 656), (656, 657, 659, 658), (658, 659, 661, 660), (660, 661, 663, 662), (662, 663, 665, 664), (664, 665, 667, 666), (666, 667, 669, 668), (668, 669, 603, 670), (604, 668, 670, 672), (605, 604, 672, 671), (605, 673, 677, 675), (674, 669, 676, 678), (675, 677, 680, 679), (681, 682, 683, 684, 685, 686, 687, 688, 689, 690, 691, 692, 693, 694, 695, 696, 697, 698, 699, 700, 701, 702, 703, 704, 705, 706, 707, 708, 709, 710, 711, 712, 713), (714, 715, 716, 717, 718, 719, 720, 721, 722, 723, 724, 725, 726, 727, 728, 729, 730, 731, 732, 733, 734, 735, 736, 737, 738, 739, 740, 741, 742, 743, 744, 745, 746), (772, 771, 775, 776), (848, 846, 850, 852), (845, 847, 851, 849), (847, 848, 852, 851), (853, 855, 859, 857), (855, 856, 860, 859), (856, 854, 858, 860), (862, 861, 865, 866), (861, 862, 864, 863), (863, 864, 868, 867), (864, 862, 866, 868), (872, 870, 874, 876), (871, 872, 876, 875), (870, 869, 873, 874), (880, 878, 882, 884), (877, 879, 883, 881), (888, 886, 890, 892), (885, 887, 891, 889), (887, 888, 892, 891), (893, 895, 899, 897), (896, 894, 898, 900), (902, 901, 905, 906), (903, 904, 908, 907), (904, 902, 906, 908), (913, 912, 911, 943, 942, 941, 940, 939, 938, 937, 936, 935, 934, 933, 932, 931, 930, 929, 928, 927, 926, 925, 924, 923, 922, 921, 920, 919, 918, 917, 916, 915, 914), (946, 945, 944, 976, 975, 974, 973, 972, 971, 970, 969, 968, 967, 966, 965, 964, 963, 962, 961, 960, 959, 958, 957, 956, 955, 954, 953, 952, 951, 950, 949, 948, 947), (979, 980, 978, 977), (325, 326, 982, 981, 680, 909, 910, 578, 319, 327, 328), (987, 988, 993, 990, 986), (988, 989, 992, 993), (983, 991, 992, 989, 985, 984)])
_uv = me_cylinder_027.uv_layers.new(name='UVMap')
_uv.uv.foreach_set('vector', [0.4934, 0.923, 0.491, 0.923, 0.491, 0.8974, 0.4934, 0.8974, 0.6542, 0.9168, 0.6566, 0.9168, 0.6566, 0.9424, 0.6542, 0.9424, 0.6765, 0.9152, 0.6765, 0.8398, 0.678, 0.8398, 0.678, 0.9152, 0.7251, 0.923, 0.7251, 0.9984, 0.678, 0.9984, 0.678, 0.923, 0.4767, 0.8974, 0.4791, 0.8974, 0.4791, 0.9481, 0.4767, 0.9481, 0.4791, 0.8974, 0.4815, 0.8974, 0.4815, 0.9481, 0.4791, 0.9481, 0.8934, 0.9217, 0.8873, 0.9293, 0.8802, 0.9359, 0.8723, 0.9411, 0.8636, 0.945, 0.8545, 0.9473, 0.8452, 0.9481, 0.8359, 0.9473, 0.8268, 0.945, 0.8182, 0.9411, 0.8103, 0.9359, 0.8031, 0.9293, 0.7971, 0.9217, 0.7922, 0.9131, 0.7886, 0.9038, 0.7864, 0.894, 0.7857, 0.884, 0.7864, 0.8739, 0.7886, 0.8642, 0.7922, 0.8549, 0.7971, 0.8463, 0.8031, 0.8386, 0.8103, 0.8321, 0.8182, 0.8268, 0.8268, 0.823, 0.8359, 0.8206, 0.8452, 0.8198, 0.8545, 0.8206, 0.8636, 0.823, 0.8723, 0.8268, 0.8802, 0.8321, 0.8873, 0.8386, 0.8934, 0.8463, 0.7857, 0.7683, 0.7796, 0.776, 0.7725, 0.7825, 0.7646, 0.7878, 0.756, 0.7916, 0.7469, 0.794, 0.7376, 0.7948, 0.7282, 0.794, 0.7192, 0.7916, 0.7105, 0.7878, 0.7026, 0.7825, 0.6955, 0.776, 0.6894, 0.7683, 0.6845, 0.7597, 0.6809, 0.7504, 0.6788, 0.7406, 0.678, 0.7306, 0.6788, 0.7206, 0.6809, 0.7108, 0.6845, 0.7015, 0.6894, 0.6929, 0.6955, 0.6853, 0.7026, 0.6787, 0.7105, 0.6735, 0.7192, 0.6696, 0.7282, 0.6673, 0.7376, 0.6665, 0.7469, 0.6673, 0.756, 0.6696, 0.7646, 0.6735, 0.7725, 0.6787, 0.7796, 0.6853, 0.7857, 0.6929, 0.7725, 0.5504, 0.7796, 0.557, 0.7857, 0.5646, 0.7857, 0.64, 0.7796, 0.6477, 0.7725, 0.6542, 0.7646, 0.6595, 0.756, 0.6633, 0.7469, 0.6657, 0.7376, 0.6665, 0.7282, 0.6657, 0.7192, 0.6633, 0.7105, 0.6595, 0.7026, 0.6542, 0.6955, 0.6477, 0.6894, 0.64, 0.6845, 0.6315, 0.6809, 0.6222, 0.6788, 0.6124, 0.678, 0.6023, 0.6788, 0.5923, 0.6809, 0.5825, 0.6845, 0.5732, 0.6894, 0.5646, 0.6955, 0.557, 0.7026, 0.5504, 0.7105, 0.5452, 0.7192, 0.5413, 0.7282, 0.539, 0.7376, 0.5382, 0.7469, 0.539, 0.756, 0.5413, 0.7646, 0.5452, 0.6432, 0.6152, 0.6432, 0.5382, 0.6447, 0.5382, 0.6447, 0.6152, 0.6447, 0.6921, 0.6447, 0.7691, 0.6432, 0.7691, 0.6432, 0.6921, 0.0, 0.0, 0.0, 0.0, 0.0, 0.0, 0.0, 0.0, 0.6685, 0.9168, 0.6709, 0.9168, 0.6709, 0.9244, 0.6685, 0.9244, 0.6518, 0.7196, 0.6542, 0.7196, 0.6542, 0.7273, 0.6518, 0.7273, 0.6518, 0.7273, 0.6542, 0.7273, 0.6542, 0.7358, 0.6518, 0.7358, 0.6518, 0.7358, 0.6542, 0.7358, 0.6542, 0.7451, 0.6518, 0.7451, 0.6518, 0.7451, 0.6542, 0.7451, 0.6542, 0.7549, 0.6518, 0.7549, 0.6518, 0.7549, 0.6542, 0.7549, 0.6542, 0.765, 0.6518, 0.765, 0.6518, 0.765, 0.6542, 0.765, 0.6542, 0.775, 0.6518, 0.775, 0.6518, 0.775, 0.6542, 0.775, 0.6542, 0.7848, 0.6518, 0.7848, 0.6518, 0.7848, 0.6542, 0.7848, 0.6542, 0.7941, 0.6518, 0.7941, 0.6518, 0.7941, 0.6542, 0.7941, 0.6542, 0.8027, 0.6518, 0.8027, 0.6518, 0.8027, 0.6542, 0.8027, 0.6542, 0.8103, 0.6518, 0.8103, 0.6495, 0.8103, 0.6471, 0.8103, 0.6471, 0.8027, 0.6495, 0.8027, 0.6495, 0.8027, 0.6471, 0.8027, 0.6471, 0.7941, 0.6495, 0.7941, 0.6495, 0.7941, 0.6471, 0.7941, 0.6471, 0.7848, 0.6495, 0.7848, 0.6495, 0.7848, 0.6471, 0.7848, 0.6471, 0.775, 0.6495, 0.775, 0.6495, 0.775, 0.6471, 0.775, 0.6471, 0.765, 0.6495, 0.765, 0.6495, 0.765, 0.6471, 0.765, 0.6471, 0.7549, 0.6495, 0.7549, 0.6495, 0.7549, 0.6471, 0.7549, 0.6471, 0.7451, 0.6495, 0.7451, 0.6495, 0.7451, 0.6471, 0.7451, 0.6471, 0.7358, 0.6495, 0.7358, 0.6495, 0.7358, 0.6471, 0.7358, 0.6471, 0.7273, 0.6495, 0.7273, 0.6495, 0.7273, 0.6471, 0.7273, 0.6471, 0.7196, 0.6495, 0.7196, 0.6542, 0.7196, 0.6518, 0.7196, 0.6518, 0.712, 0.6542, 0.712, 0.6542, 0.712, 0.6518, 0.712, 0.6518, 0.7034, 0.6542, 0.7034, 0.6542, 0.7034, 0.6518, 0.7034, 0.6518, 0.6941, 0.6542, 0.6941, 0.6542, 0.6941, 0.6518, 0.6941, 0.6518, 0.6843, 0.6542, 0.6843, 0.6542, 0.6843, 0.6518, 0.6843, 0.6518, 0.6743, 0.6542, 0.6743, 0.6542, 0.6743, 0.6518, 0.6743, 0.6518, 0.6642, 0.6542, 0.6642, 0.6542, 0.6642, 0.6518, 0.6642, 0.6518, 0.6544, 0.6542, 0.6544, 0.6542, 0.6544, 0.6518, 0.6544, 0.6518, 0.6451, 0.6542, 0.6451, 0.6542, 0.6451, 0.6518, 0.6451, 0.6518, 0.6366, 0.6542, 0.6366, 0.6542, 0.6366, 0.6518, 0.6366, 0.6518, 0.6289, 0.6542, 0.6289, 0.6661, 0.9168, 0.6685, 0.9168, 0.6685, 0.9244, 0.6661, 0.9244, 0.0, 0.0, 0.0, 0.0, 0.0, 0.0, 0.0, 0.0, 0.0, 0.0, 0.0, 0.0, 0.0, 0.0, 0.0, 0.0, 0.0, 0.0, 0.0, 0.0, 0.0, 0.0, 0.0, 0.0, 0.9286, 0.4099, 0.7857, 0.4099, 0.7857, 0.0, 0.9286, 0.0, 0.5, 0.5382, 0.6429, 0.5382, 0.6429, 0.9481, 0.5, 0.9481, 0.0, 0.0, 0.0, 0.0, 0.0, 0.0, 0.0, 0.0, 0.659, 0.9244, 0.6566, 0.9244, 0.6566, 0.9168, 0.659, 0.9168, 0.6471, 0.7196, 0.6447, 0.7196, 0.6447, 0.712, 0.6471, 0.712, 0.6471, 0.712, 0.6447, 0.712, 0.6447, 0.7034, 0.6471, 0.7034, 0.6471, 0.7034, 0.6447, 0.7034, 0.6447, 0.6941, 0.6471, 0.6941, 0.6471, 0.6941, 0.6447, 0.6941, 0.6447, 0.6843, 0.6471, 0.6843, 0.6471, 0.6843, 0.6447, 0.6843, 0.6447, 0.6743, 0.6471, 0.6743, 0.6471, 0.6743, 0.6447, 0.6743, 0.6447, 0.6642, 0.6471, 0.6642, 0.6471, 0.6642, 0.6447, 0.6642, 0.6447, 0.6544, 0.6471, 0.6544, 0.6471, 0.6544, 0.6447, 0.6544, 0.6447, 0.6451, 0.6471, 0.6451, 0.6471, 0.6451, 0.6447, 0.6451, 0.6447, 0.6366, 0.6471, 0.6366, 0.6471, 0.6366, 0.6447, 0.6366, 0.6447, 0.6289, 0.6471, 0.6289, 0.6447, 0.5382, 0.6471, 0.5382, 0.6471, 0.5458, 0.6447, 0.5458, 0.6447, 0.5458, 0.6471, 0.5458, 0.6471, 0.5544, 0.6447, 0.5544, 0.6447, 0.5544, 0.6471, 0.5544, 0.6471, 0.5637, 0.6447, 0.5637, 0.6447, 0.5637, 0.6471, 0.5637, 0.6471, 0.5735, 0.6447, 0.5735, 0.6447, 0.5735, 0.6471, 0.5735, 0.6471, 0.5835, 0.6447, 0.5835, 0.6447, 0.5835, 0.6471, 0.5835, 0.6471, 0.5936, 0.6447, 0.5936, 0.6447, 0.5936, 0.6471, 0.5936, 0.6471, 0.6034, 0.6447, 0.6034, 0.6447, 0.6034, 0.6471, 0.6034, 0.6471, 0.6127, 0.6447, 0.6127, 0.6447, 0.6127, 0.6471, 0.6127, 0.6471, 0.6212, 0.6447, 0.6212, 0.6447, 0.6212, 0.6471, 0.6212, 0.6471, 0.6289, 0.6447, 0.6289, 0.6518, 0.7196, 0.6495, 0.7196, 0.6495, 0.712, 0.6518, 0.712, 0.6518, 0.712, 0.6495, 0.712, 0.6495, 0.7034, 0.6518, 0.7034, 0.6518, 0.7034, 0.6495, 0.7034, 0.6495, 0.6941, 0.6518, 0.6941, 0.6518, 0.6941, 0.6495, 0.6941, 0.6495, 0.6843, 0.6518, 0.6843, 0.6518, 0.6843, 0.6495, 0.6843, 0.6495, 0.6743, 0.6518, 0.6743, 0.6518, 0.6743, 0.6495, 0.6743, 0.6495, 0.6642, 0.6518, 0.6642, 0.6518, 0.6642, 0.6495, 0.6642, 0.6495, 0.6544, 0.6518, 0.6544, 0.6518, 0.6544, 0.6495, 0.6544, 0.6495, 0.6451, 0.6518, 0.6451, 0.6518, 0.6451, 0.6495, 0.6451, 0.6495, 0.6366, 0.6518, 0.6366, 0.6518, 0.6366, 0.6495, 0.6366, 0.6495, 0.6289, 0.6518, 0.6289, 0.6637, 0.9168, 0.6661, 0.9168, 0.6661, 0.9244, 0.6637, 0.9244, 0.0, 0.0, 0.0, 0.0, 0.0, 0.0, 0.0, 0.0, 0.0, 0.0, 0.0, 0.0, 0.0, 0.0, 0.0, 0.0, 0.0, 0.0, 0.0, 0.0, 0.0, 0.0, 0.0, 0.0, 0.0, 0.0, 0.0, 0.0, 0.0, 0.0, 0.0, 0.0, 0.6518, 0.8873, 0.6542, 0.8873, 0.6542, 0.938, 0.6518, 0.938, 0.6471, 0.938, 0.6447, 0.938, 0.6447, 0.8873, 0.6471, 0.8873, 0.0, 0.0, 0.0, 0.0, 0.0, 0.0, 0.0, 0.0, 0.0, 0.0, 0.0, 0.0, 0.0, 0.0, 0.0, 0.0, 0.0, 0.0, 0.0, 0.0, 0.0, 0.0, 0.0, 0.0, 0.3571, 0.7434, 0.2143, 0.7434, 0.2143, 0.0, 0.3571, 0.0, 0.5, 0.7434, 0.3571, 0.7434, 0.3571, 4.893e-08, 0.5, 0.0, 0.0, 0.0, 0.0, 0.0, 0.0, 0.0, 0.0, 0.0, 0.0, 0.0, 0.0, 0.0, 0.0, 0.0, 0.0, 0.0, 0.678, 0.5382, 0.678, 0.6136, 0.6542, 0.6136, 0.6542, 0.5382, 0.1971, 0.93, 0.1971, 0.8546, 0.1995, 0.8546, 0.1995, 0.93, 0.4982, 0.923, 0.4958, 0.923, 0.4958, 0.8974, 0.4982, 0.8974, 0.6542, 0.7644, 0.6542, 0.689, 0.678, 0.689, 0.678, 0.7644, 0.2114, 0.9053, 0.2137, 0.9053, 0.2137, 0.931, 0.2114, 0.931, 0.6614, 0.8398, 0.6637, 0.8398, 0.6637, 0.9168, 0.6614, 0.9168, 0.2042, 0.8546, 0.2066, 0.8546, 0.2066, 0.93, 0.2042, 0.93, 0.2128, 0.8546, 0.1429, 0.8546, 0.1429, 0.7776, 0.2128, 0.7776, 0.1947, 0.9316, 0.1923, 0.9316, 0.1923, 0.8546, 0.1947, 0.8546, 0.6661, 0.9168, 0.6637, 0.9168, 0.6637, 0.8398, 0.6661, 0.8398, 0.6542, 0.8398, 0.6566, 0.8398, 0.6566, 0.9168, 0.6542, 0.9168, 0.2128, 0.6237, 0.1429, 0.6237, 0.1429, 0.5467, 0.2128, 0.5467, 0.6733, 0.8398, 0.6757, 0.8398, 0.6757, 0.9168, 0.6733, 0.9168, 0.1923, 0.9316, 0.1899, 0.9316, 0.1899, 0.8546, 0.1923, 0.8546, 0.6685, 0.9168, 0.6661, 0.9168, 0.6661, 0.8398, 0.6685, 0.8398, 0.6685, 0.8398, 0.6709, 0.8398, 0.6709, 0.9168, 0.6685, 0.9168, 0.4296, 0.8204, 0.4996, 0.8204, 0.4996, 0.8974, 0.4296, 0.8974, 0.4165, 0.884, 0.4236, 0.8905, 0.4296, 0.8982, 0.4296, 0.9736, 0.4236, 0.9812, 0.4165, 0.9878, 0.4085, 0.993, 0.3999, 0.9969, 0.3908, 0.9992, 0.3815, 1.0, 0.3722, 0.9992, 0.3631, 0.9969, 0.3545, 0.993, 0.3465, 0.9878, 0.3394, 0.9812, 0.3333, 0.9736, 0.3285, 0.965, 0.3249, 0.9557, 0.3227, 0.9459, 0.322, 0.9359, 0.3227, 0.9258, 0.3249, 0.916, 0.3285, 0.9067, 0.3333, 0.8982, 0.3394, 0.8905, 0.3465, 0.884, 0.3545, 0.8787, 0.3631, 0.8749, 0.3722, 0.8725, 0.3815, 0.8717, 0.3908, 0.8725, 0.3999, 0.8749, 0.4085, 0.8787, 0.1899, 0.8546, 0.1899, 0.93, 0.1429, 0.93, 0.1429, 0.8546, 0.0, 0.0, 0.0, 0.0, 0.0, 0.0, 0.0, 0.0, 0.0, 0.0, 0.0, 0.0, 0.0, 0.0, 0.0, 0.0, 0.0, 0.0, 0.0, 0.0, 0.0, 0.0, 0.0, 0.0, 0.0, 0.0, 0.0, 0.0, 0.0, 0.0, 0.0, 0.0, 0.209, 0.8546, 0.2114, 0.8546, 0.2114, 0.93, 0.209, 0.93, 0.0, 0.0, 0.0, 0.0, 0.0, 0.0, 0.0, 0.0, 0.2143, 0.6237, 0.2143, 0.6263, 0.2143, 0.5493, 0.2143, 0.5467, 0.2143, 0.6263, 0.2143, 0.6237, 0.2143, 0.5467, 0.2143, 0.5493, 0.0, 0.0, 0.0, 0.0, 0.0, 0.0, 0.0, 0.0, 0.0, 0.0, 0.0, 0.0, 0.0, 0.0, 0.0, 0.0, 0.0, 0.0, 0.0, 0.0, 0.0, 0.0, 0.0, 0.0, 0.4767, 0.8974, 0.4767, 0.9728, 0.4296, 0.9728, 0.4296, 0.8974, 0.2114, 0.8546, 0.2137, 0.8546, 0.2137, 0.9053, 0.2114, 0.9053, 0.6495, 0.938, 0.6471, 0.938, 0.6471, 0.8873, 0.6495, 0.8873, 0.0, 0.0, 0.0, 0.0, 0.0, 0.0, 0.0, 0.0, 0.0, 0.0, 0.0, 0.0, 0.0, 0.0, 0.0, 0.0, 0.0, 0.0, 0.0, 0.0, 0.0, 0.0, 0.0, 0.0, 0.0, 0.0, 0.0, 0.0, 0.0, 0.0, 0.0, 0.0, 0.0, 0.0, 0.0, 0.0, 0.0, 0.0, 0.0, 0.0, 0.6637, 0.9244, 0.6614, 0.9244, 0.6614, 0.9168, 0.6637, 0.9168, 0.6518, 0.5382, 0.6542, 0.5382, 0.6542, 0.5458, 0.6518, 0.5458, 0.6518, 0.5458, 0.6542, 0.5458, 0.6542, 0.5544, 0.6518, 0.5544, 0.6518, 0.5544, 0.6542, 0.5544, 0.6542, 0.5637, 0.6518, 0.5637, 0.6518, 0.5637, 0.6542, 0.5637, 0.6542, 0.5735, 0.6518, 0.5735, 0.6518, 0.5735, 0.6542, 0.5735, 0.6542, 0.5835, 0.6518, 0.5835, 0.6518, 0.5835, 0.6542, 0.5835, 0.6542, 0.5936, 0.6518, 0.5936, 0.6518, 0.5936, 0.6542, 0.5936, 0.6542, 0.6034, 0.6518, 0.6034, 0.6518, 0.6034, 0.6542, 0.6034, 0.6542, 0.6127, 0.6518, 0.6127, 0.6518, 0.6127, 0.6542, 0.6127, 0.6542, 0.6212, 0.6518, 0.6212, 0.6518, 0.6212, 0.6542, 0.6212, 0.6542, 0.6289, 0.6518, 0.6289, 0.6447, 0.7196, 0.6471, 0.7196, 0.6471, 0.7273, 0.6447, 0.7273, 0.6447, 0.7273, 0.6471, 0.7273, 0.6471, 0.7358, 0.6447, 0.7358, 0.6447, 0.7358, 0.6471, 0.7358, 0.6471, 0.7451, 0.6447, 0.7451, 0.6447, 0.7451, 0.6471, 0.7451, 0.6471, 0.7549, 0.6447, 0.7549, 0.6447, 0.7549, 0.6471, 0.7549, 0.6471, 0.765, 0.6447, 0.765, 0.6447, 0.765, 0.6471, 0.765, 0.6471, 0.775, 0.6447, 0.775, 0.6447, 0.775, 0.6471, 0.775, 0.6471, 0.7848, 0.6447, 0.7848, 0.6447, 0.7848, 0.6471, 0.7848, 0.6471, 0.7941, 0.6447, 0.7941, 0.6447, 0.7941, 0.6471, 0.7941, 0.6471, 0.8027, 0.6447, 0.8027, 0.6447, 0.8027, 0.6471, 0.8027, 0.6471, 0.8103, 0.6447, 0.8103, 0.6495, 0.7196, 0.6471, 0.7196, 0.6471, 0.712, 0.6495, 0.712, 0.6495, 0.712, 0.6471, 0.712, 0.6471, 0.7034, 0.6495, 0.7034, 0.6495, 0.7034, 0.6471, 0.7034, 0.6471, 0.6941, 0.6495, 0.6941, 0.6495, 0.6941, 0.6471, 0.6941, 0.6471, 0.6843, 0.6495, 0.6843, 0.6495, 0.6843, 0.6471, 0.6843, 0.6471, 0.6743, 0.6495, 0.6743, 0.6495, 0.6743, 0.6471, 0.6743, 0.6471, 0.6642, 0.6495, 0.6642, 0.6495, 0.6642, 0.6471, 0.6642, 0.6471, 0.6544, 0.6495, 0.6544, 0.6495, 0.6544, 0.6471, 0.6544, 0.6471, 0.6451, 0.6495, 0.6451, 0.6495, 0.6451, 0.6471, 0.6451, 0.6471, 0.6366, 0.6495, 0.6366, 0.6495, 0.6366, 0.6471, 0.6366, 0.6471, 0.6289, 0.6495, 0.6289, 0.6733, 0.9168, 0.6757, 0.9168, 0.6757, 0.9244, 0.6733, 0.9244, 0.0, 0.0, 0.0, 0.0, 0.0, 0.0, 0.0, 0.0, 0.0, 0.0, 0.0, 0.0, 0.0, 0.0, 0.0, 0.0, 0.0, 0.0, 0.0, 0.0, 0.0, 0.0, 0.0, 0.0, 0.6429, 2.447e-08, 0.7857, 0.0, 0.7857, 0.5382, 0.6429, 0.5382, 0.5, 0.0, 0.6429, 1.223e-08, 0.6429, 0.5382, 0.5, 0.5382, 0.1995, 0.8546, 0.2018, 0.8546, 0.2018, 0.93, 0.1995, 0.93, 0.0, 0.0, 0.0, 0.0, 0.0, 0.0, 0.0, 0.0, 0.2143, 0.6237, 0.2143, 0.6263, 0.2143, 0.5493, 0.2143, 0.5467, 0.2143, 0.6263, 0.2143, 0.6237, 0.2143, 0.5467, 0.2143, 0.5493, 0.0, 0.0, 0.0, 0.0, 0.0, 0.0, 0.0, 0.0, 0.0, 0.0, 0.0, 0.0, 0.0, 0.0, 0.0, 0.0, 0.0, 0.0, 0.0, 0.0, 0.0, 0.0, 0.0, 0.0, 0.0, 0.0, 0.0, 0.0, 0.0, 0.0, 0.0, 0.0, 0.0, 0.0, 0.0, 0.0, 0.0, 0.0, 0.0, 0.0, 0.0, 0.0, 0.0, 0.0, 0.0, 0.0, 0.0, 0.0, 0.0, 0.0, 0.0, 0.0, 0.0, 0.0, 0.0, 0.0, 0.0, 0.0, 0.0, 0.0, 0.0, 0.0, 0.0, 0.0, 0.6614, 0.9244, 0.659, 0.9244, 0.659, 0.9168, 0.6614, 0.9168, 0.6495, 0.5382, 0.6518, 0.5382, 0.6518, 0.5458, 0.6495, 0.5458, 0.6495, 0.5458, 0.6518, 0.5458, 0.6518, 0.5544, 0.6495, 0.5544, 0.6495, 0.5544, 0.6518, 0.5544, 0.6518, 0.5637, 0.6495, 0.5637, 0.6495, 0.5637, 0.6518, 0.5637, 0.6518, 0.5735, 0.6495, 0.5735, 0.6495, 0.5735, 0.6518, 0.5735, 0.6518, 0.5835, 0.6495, 0.5835, 0.6495, 0.5835, 0.6518, 0.5835, 0.6518, 0.5936, 0.6495, 0.5936, 0.6495, 0.5936, 0.6518, 0.5936, 0.6518, 0.6034, 0.6495, 0.6034, 0.6495, 0.6034, 0.6518, 0.6034, 0.6518, 0.6127, 0.6495, 0.6127, 0.6495, 0.6127, 0.6518, 0.6127, 0.6518, 0.6212, 0.6495, 0.6212, 0.6495, 0.6212, 0.6518, 0.6212, 0.6518, 0.6289, 0.6495, 0.6289, 0.6518, 0.8103, 0.6495, 0.8103, 0.6495, 0.8027, 0.6518, 0.8027, 0.6518, 0.8027, 0.6495, 0.8027, 0.6495, 0.7941, 0.6518, 0.7941, 0.6518, 0.7941, 0.6495, 0.7941, 0.6495, 0.7848, 0.6518, 0.7848, 0.6518, 0.7848, 0.6495, 0.7848, 0.6495, 0.775, 0.6518, 0.775, 0.6518, 0.775, 0.6495, 0.775, 0.6495, 0.765, 0.6518, 0.765, 0.6518, 0.765, 0.6495, 0.765, 0.6495, 0.7549, 0.6518, 0.7549, 0.6518, 0.7549, 0.6495, 0.7549, 0.6495, 0.7451, 0.6518, 0.7451, 0.6518, 0.7451, 0.6495, 0.7451, 0.6495, 0.7358, 0.6518, 0.7358, 0.6518, 0.7358, 0.6495, 0.7358, 0.6495, 0.7273, 0.6518, 0.7273, 0.6518, 0.7273, 0.6495, 0.7273, 0.6495, 0.7196, 0.6518, 0.7196, 0.6495, 0.6289, 0.6471, 0.6289, 0.6471, 0.6212, 0.6495, 0.6212, 0.6495, 0.6212, 0.6471, 0.6212, 0.6471, 0.6127, 0.6495, 0.6127, 0.6495, 0.6127, 0.6471, 0.6127, 0.6471, 0.6034, 0.6495, 0.6034, 0.6495, 0.6034, 0.6471, 0.6034, 0.6471, 0.5936, 0.6495, 0.5936, 0.6495, 0.5936, 0.6471, 0.5936, 0.6471, 0.5835, 0.6495, 0.5835, 0.6495, 0.5835, 0.6471, 0.5835, 0.6471, 0.5735, 0.6495, 0.5735, 0.6495, 0.5735, 0.6471, 0.5735, 0.6471, 0.5637, 0.6495, 0.5637, 0.6495, 0.5637, 0.6471, 0.5637, 0.6471, 0.5544, 0.6495, 0.5544, 0.6495, 0.5544, 0.6471, 0.5544, 0.6471, 0.5458, 0.6495, 0.5458, 0.6495, 0.5458, 0.6471, 0.5458, 0.6471, 0.5382, 0.6495, 0.5382, 0.6709, 0.9168, 0.6733, 0.9168, 0.6733, 0.9244, 0.6709, 0.9244, 0.0, 0.0, 0.0, 0.0, 0.0, 0.0, 0.0, 0.0, 0.0, 0.0, 0.0, 0.0, 0.0, 0.0, 0.0, 0.0, 0.0, 0.0, 0.0, 0.0, 0.0, 0.0, 0.0, 0.0, 0.7857, 0.4099, 0.9286, 0.4099, 0.9286, 0.8198, 0.7857, 0.8198, 2.271e-08, 0.5467, 0.1429, 0.5467, 0.1429, 0.9567, 0.0, 0.9567, 0.0, 0.0, 0.0, 0.0, 0.0, 0.0, 0.0, 0.0, 0.322, 0.9736, 0.3159, 0.9812, 0.3088, 0.9878, 0.3008, 0.993, 0.2922, 0.9969, 0.2831, 0.9992, 0.2738, 1.0, 0.2645, 0.9992, 0.2554, 0.9969, 0.2468, 0.993, 0.2388, 0.9878, 0.2317, 0.9812, 0.2257, 0.9736, 0.2208, 0.965, 0.2172, 0.9557, 0.215, 0.9459, 0.2143, 0.9359, 0.215, 0.9258, 0.2172, 0.916, 0.2208, 0.9067, 0.2257, 0.8982, 0.2317, 0.8905, 0.2388, 0.884, 0.2468, 0.8787, 0.2554, 0.8749, 0.2645, 0.8725, 0.2738, 0.8717, 0.2831, 0.8725, 0.2922, 0.8749, 0.3008, 0.8787, 0.3088, 0.884, 0.3159, 0.8905, 0.322, 0.8982, 0.322, 0.8453, 0.3159, 0.8529, 0.3088, 0.8595, 0.3008, 0.8647, 0.2922, 0.8686, 0.2831, 0.8709, 0.2738, 0.8717, 0.2645, 0.8709, 0.2554, 0.8686, 0.2468, 0.8647, 0.2388, 0.8595, 0.2317, 0.8529, 0.2257, 0.8453, 0.2208, 0.8367, 0.2172, 0.8274, 0.215, 0.8176, 0.2143, 0.8076, 0.215, 0.7975, 0.2172, 0.7878, 0.2208, 0.7785, 0.2257, 0.7699, 0.2317, 0.7622, 0.2388, 0.7557, 0.2468, 0.7504, 0.2554, 0.7466, 0.2645, 0.7442, 0.2738, 0.7434, 0.2831, 0.7442, 0.2922, 0.7466, 0.3008, 0.7504, 0.3088, 0.7557, 0.3159, 0.7622, 0.322, 0.7699, 0.6432, 0.9215, 0.6432, 0.8461, 0.6447, 0.8461, 0.6447, 0.9215, 0.4958, 0.923, 0.4934, 0.923, 0.4934, 0.8974, 0.4958, 0.8974, 0.4863, 0.8974, 0.4886, 0.8974, 0.4886, 0.923, 0.4863, 0.923, 0.678, 0.6136, 0.678, 0.689, 0.6542, 0.689, 0.6542, 0.6136, 0.6614, 0.9168, 0.659, 0.9168, 0.659, 0.8398, 0.6614, 0.8398, 0.2128, 0.7007, 0.1429, 0.7007, 0.1429, 0.6237, 0.2128, 0.6237, 0.6733, 0.9168, 0.6709, 0.9168, 0.6709, 0.8398, 0.6733, 0.8398, 0.1947, 0.8546, 0.1971, 0.8546, 0.1971, 0.9316, 0.1947, 0.9316, 0.2066, 0.8546, 0.209, 0.8546, 0.209, 0.93, 0.2066, 0.93, 0.6495, 0.8103, 0.6518, 0.8103, 0.6518, 0.8873, 0.6495, 0.8873, 0.1429, 0.7007, 0.2128, 0.7007, 0.2128, 0.7776, 0.1429, 0.7776, 0.7251, 0.9984, 0.7251, 0.923, 0.7722, 0.923, 0.7722, 0.9984, 0.6495, 0.8873, 0.6518, 0.8873, 0.6518, 0.938, 0.6495, 0.938, 0.4815, 0.8974, 0.4839, 0.8974, 0.4839, 0.9481, 0.4815, 0.9481, 0.6447, 0.7691, 0.6447, 0.8461, 0.6432, 0.8461, 0.6432, 0.7691, 0.6432, 0.6921, 0.6432, 0.6152, 0.6447, 0.6152, 0.6447, 0.6921, 0.491, 0.923, 0.4886, 0.923, 0.4886, 0.8974, 0.491, 0.8974, 0.4839, 0.8974, 0.4863, 0.8974, 0.4863, 0.923, 0.4839, 0.923, 0.678, 0.7644, 0.678, 0.8398, 0.6542, 0.8398, 0.6542, 0.7644, 0.6471, 0.8103, 0.6495, 0.8103, 0.6495, 0.8873, 0.6471, 0.8873, 0.6471, 0.8873, 0.6447, 0.8873, 0.6447, 0.8103, 0.6471, 0.8103, 0.659, 0.9168, 0.6566, 0.9168, 0.6566, 0.8398, 0.659, 0.8398, 0.6518, 0.8103, 0.6542, 0.8103, 0.6542, 0.8873, 0.6518, 0.8873, 0.4996, 0.8204, 0.4296, 0.8204, 0.4296, 0.7434, 0.4996, 0.7434, 0.7725, 0.807, 0.7796, 0.8135, 0.7857, 0.8212, 0.7857, 0.8966, 0.7796, 0.9042, 0.7725, 0.9108, 0.7646, 0.916, 0.756, 0.9199, 0.7469, 0.9222, 0.7376, 0.923, 0.7282, 0.9222, 0.7192, 0.9199, 0.7105, 0.916, 0.7026, 0.9108, 0.6955, 0.9042, 0.6894, 0.8966, 0.6845, 0.888, 0.6809, 0.8787, 0.6788, 0.8689, 0.678, 0.8589, 0.6788, 0.8489, 0.6809, 0.8391, 0.6845, 0.8298, 0.6894, 0.8212, 0.6955, 0.8135, 0.7026, 0.807, 0.7105, 0.8017, 0.7192, 0.7979, 0.7282, 0.7955, 0.7376, 0.7948, 0.7469, 0.7955, 0.756, 0.7979, 0.7646, 0.8017, 0.4165, 0.7557, 0.4236, 0.7622, 0.4296, 0.7699, 0.4296, 0.8453, 0.4236, 0.8529, 0.4165, 0.8595, 0.4085, 0.8647, 0.3999, 0.8686, 0.3908, 0.8709, 0.3815, 0.8717, 0.3722, 0.8709, 0.3631, 0.8686, 0.3545, 0.8647, 0.3465, 0.8595, 0.3394, 0.8529, 0.3333, 0.8453, 0.3285, 0.8367, 0.3249, 0.8274, 0.3227, 0.8176, 0.322, 0.8076, 0.3227, 0.7975, 0.3249, 0.7878, 0.3285, 0.7785, 0.3333, 0.7699, 0.3394, 0.7622, 0.3465, 0.7557, 0.3545, 0.7504, 0.3631, 0.7466, 0.3722, 0.7442, 0.3815, 0.7434, 0.3908, 0.7442, 0.3999, 0.7466, 0.4085, 0.7504, 0.2018, 0.93, 0.2018, 0.8546, 0.2042, 0.8546, 0.2042, 0.93, 1.0, 0.4713, 1.0, 0.5467, 0.9286, 0.5467, 0.9286, 0.0, 1.0, 4.893e-08, 1.0, 0.0754, 1.0, 0.1539, 1.0, 0.2293, 1.0, 0.3174, 1.0, 0.3174, 1.0, 0.3928, 0.1429, 0.0, 0.2143, 4.893e-08, 0.04762, 0.2402, 2.327e-08, 0.2402, 0.0, 0.0, 0.2143, 4.893e-08, 0.2143, 0.5467, 0.04762, 0.3043, 0.04762, 0.2402, 6.94e-08, 0.5467, 4.612e-08, 0.3043, 0.04762, 0.3043, 0.2143, 0.5467, 0.1429, 0.5467, 0.1429, 0.5467])
me_cylinder_027.use_remesh_preserve_volume = False
me_cylinder_027.use_remesh_preserve_attributes = False
me_cylinder_027.use_mirror_vertex_groups = False
me_cylinder_027.update()

# ---- objects
ob_platfroms = bpy.data.objects.new('Platfroms', me_cylinder_143)
ob_floor = bpy.data.objects.new('Floor', me_cylinder_142)
ob_tutorial_vertical_walls = bpy.data.objects.new('Tutorial Vertical walls', me_cylinder_141)
ob_ceiling = bpy.data.objects.new('Ceiling', me_cylinder_140)
ob_tutorial = bpy.data.objects.new('Tutorial', me_cylinder_027)

# ---- transforms, parenting, visibility, modifiers, constraints
ob_platfroms.location = (-9.23, -18.0, 0.0)
ob_platfroms.lineart.crease_threshold = 0.0
ob_floor.location = (-9.23, -18.0, 0.0)
ob_floor.lineart.crease_threshold = 0.0
ob_tutorial_vertical_walls.location = (-9.23, -18.0, 0.0)
ob_tutorial_vertical_walls.lineart.crease_threshold = 0.0
ob_ceiling.location = (-9.23, -18.0, 0.0)
ob_ceiling.hide_viewport = True
ob_ceiling.lineart.crease_threshold = 0.0
ob_tutorial.location = (-9.23, -18.0, 0.0)
ob_tutorial.lineart.crease_threshold = 0.0

# ---- collection membership
col_collection_1.objects.link(ob_platfroms)
col_collection_1.objects.link(ob_floor)
col_collection_1.objects.link(ob_tutorial_vertical_walls)
col_collection_1.objects.link(ob_ceiling)
col_collection_1.objects.link(ob_tutorial)

# ---- scene / render settings (as saved in the file)
scene.frame_start = 1; scene.frame_end = 250; scene.frame_set(1)
scene.render.engine = 'BLENDER_EEVEE_NEXT'
scene.render.resolution_percentage = 50
scene.render.dither_intensity = 0.0
scene.cycles.use_denoising = False
scene.cycles.samples = 128
scene.cycles.sampling_pattern = 'TABULATED_SOBOL'
scene.cycles.use_adaptive_sampling = False
scene.cycles.use_light_tree = False
scene.cycles.blur_glossy = 0.0
scene.cycles.sample_clamp_indirect = 0.0
scene.view_settings.view_transform = 'Standard'
bpy.context.view_layer.update()

# ---- added for rendering (the .blend has no active camera and no usable light): camera, sun
cam_auto = bpy.data.cameras.new('AutoCamera')
cam_auto.lens = 50.0
cam_auto.sensor_width = 36.0
cam_auto.clip_end = 1069.46
ob_auto_camera = bpy.data.objects.new('AutoCamera', cam_auto)
scene.collection.objects.link(ob_auto_camera)
ob_auto_camera.location = (65.509, -78.3759, 53.2006)
ob_auto_camera.rotation_euler = (1.09748, -7.21219e-08, 0.694738)
scene.camera = ob_auto_camera
light_auto_sun = bpy.data.lights.new('AutoSun', 'SUN')
light_auto_sun.energy = 3.0
light_auto_sun.angle = 0.0523599
ob_auto_sun = bpy.data.objects.new('AutoSun', light_auto_sun)
scene.collection.objects.link(ob_auto_sun)
ob_auto_sun.rotation_euler = (0.872665, 0.174533, 0.523599)
bpy.context.view_layer.update()
